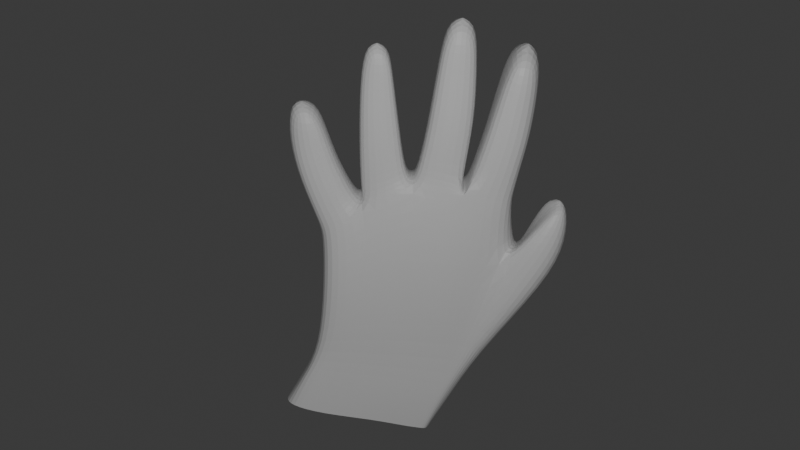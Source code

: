 # Source: hand.blend  (saved by Blender 4.0.36; exported with 4.5.12 LTS)
import bpy
from mathutils import Matrix  # noqa: F401  (used for matrix-valued properties, if any)

bpy.ops.wm.read_factory_settings(use_empty=True)
scene = bpy.context.scene
scene.name = 'Scene'

# ---- collections
col_collection = bpy.data.collections.new('Collection'); scene.collection.children.link(col_collection)

# ---- materials (node trees are filled in below, after node groups)
mat_material = bpy.data.materials.new('Material')
mat_material.alpha_threshold = 0.0
mat_material.use_transparent_shadow = False
mat_material.roughness = 0.5
mat_material.line_color = (0.0, 0.0, 0.0, 1.0)

# ---- material node trees
mat_material.use_nodes = True; mat_material.node_tree.nodes.clear()
_N = mat_material.node_tree.nodes; _L = mat_material.node_tree.links
n0 = _N.new('ShaderNodeOutputMaterial'); n0.name = 'Material Output'; n0.location = (300, 300)
n1 = _N.new('ShaderNodeBsdfPrincipled'); n1.name = 'Principled BSDF'; n1.location = (10, 300)
n1.inputs[3].default_value = 1.45
_L.new(n1.outputs[0], n0.inputs[0])
n0.is_active_output = True

# ---- world
world_world = bpy.data.worlds.new('World'); scene.world = world_world
world_world.use_nodes = True; world_world.node_tree.nodes.clear()
_N = world_world.node_tree.nodes; _L = world_world.node_tree.links
n0 = _N.new('ShaderNodeOutputWorld'); n0.name = 'World Output'; n0.location = (300, 300)
n1 = _N.new('ShaderNodeBackground'); n1.name = 'Background'; n1.location = (10, 300)
n1.inputs[0].default_value = (0.05088, 0.05088, 0.05088, 1.0)
_L.new(n1.outputs[0], n0.inputs[0])
n0.is_active_output = True
world_world.color = (0.05088, 0.05088, 0.05088)
world_world.use_sun_shadow = False
world_world.sun_shadow_jitter_overblur = 0.0

# ---- cameras
cam_camera = bpy.data.cameras.new('Camera')
cam_camera.clip_end = 100.0
cam_camera.ortho_scale = 7.314

# ---- lights
light_light = bpy.data.lights.new('Light', 'POINT')
light_light.transmission_factor = 0.0
light_light.use_soft_falloff = False
light_light.energy = 1000.0
light_light.shadow_soft_size = 0.1
light_light.shadow_maximum_resolution = 0.006
light_light.use_absolute_resolution = True

# ---- meshes
me_cube = bpy.data.meshes.new('Cube')
me_cube.from_pydata([(0.9637, -0.3715, 0.559), (1.064, -0.306, -0.8701), (0.9637, 0.05455, 0.5278), (1.058, 0.07566, -0.8343), (-1.002, -0.3948, 0.9255), (-0.5643, -0.3789, -0.9474), (-0.9775, 0.08551, 0.9005), (-0.5713, 0.07632, -0.9097), (0.6346, -0.3727, -0.8717), (0.09238, -0.3755, -0.9073), (-0.3357, -0.3772, -0.9426), (0.5871, 0.0373, 0.8955), (0.0298, 0.08581, 1.151), (-0.4837, 0.09731, 1.047), (-0.3427, 0.07807, -0.9049), (0.08534, 0.07979, -0.8698), (0.6275, 0.08251, -0.8342), (-0.4837, -0.4217, 1.072), (0.0298, -0.4149, 1.178), (0.5871, -0.4636, 0.9457), (0.9667, -0.336, -0.000612), (-0.9158, 0.0333, 0.2414), (0.9667, 0.1014, -0.00915), (-1.143, -0.4401, 0.1863), (-0.4871, -0.388, 0.3213), (0.02971, -0.404, 0.3824), (0.56, -0.4159, 0.2278), (0.56, 0.1045, 0.2141), (0.02971, 0.1172, 0.3733), (-0.4871, 0.1324, 0.319), (-0.6673, -0.3625, -0.9823), (-0.674, 0.07122, -0.9464), (-1.526, -0.2648, 0.007233), (-1.302, 0.2027, 0.06265), (-0.2489, -0.2425, -1.51), (-0.255, 0.1506, -1.478), (-0.06436, -0.24, -1.477), (0.9186, 0.1319, -1.275), (1.281, 0.1167, -1.201), (1.287, -0.2189, -1.232), (0.9246, -0.2498, -1.307), (0.3044, -0.2501, -1.393), (-0.07041, 0.1531, -1.445), (0.2983, 0.1429, -1.36), (-0.3207, -0.222, -1.548), (-0.3264, 0.1527, -1.517), (-1.142, 0.1586, 0.5224), (-1.207, -0.3495, 0.4844), (-1.559, 0.2225, 0.5458), (-1.623, -0.2798, 0.5134), (-1.634, 0.09878, 0.9069), (-1.495, 0.1234, 0.8998), (-1.403, -0.1502, 0.9833), (-1.541, -0.1747, 0.9908), (-0.506, 0.08612, 1.074), (-1.149, -0.3535, 1.752), (-1.149, 0.1396, 1.666), (-0.7388, 0.1421, 1.719), (-0.7388, -0.3493, 1.803), (-1.2, -0.325, 2.239), (-1.2, 0.167, 2.116), (-0.8469, 0.1736, 2.161), (-0.8469, -0.3185, 2.284), (-1.206, -0.2622, 2.668), (-1.206, 0.2195, 2.53), (-0.9601, 0.2258, 2.57), (-0.9601, -0.2558, 2.708), (-0.9969, -0.3775, 1.203), (-0.5719, -0.4114, 1.194), (-0.5719, 0.08527, 1.163), (-0.9986, 0.08412, 1.03), (-0.04203, 0.06095, 1.285), (-0.4789, 0.06688, 1.209), (-0.4789, -0.3569, 1.228), (-0.04203, -0.3529, 1.305), (0.5507, 0.009791, 1.058), (0.1192, 0.02349, 1.236), (0.1192, -0.3579, 1.263), (0.5507, -0.3704, 1.091), (0.9957, -0.3583, 0.6812), (0.9957, 0.01201, 0.6462), (0.6903, -0.0113, 0.9406), (0.6903, -0.4392, 0.9933), (-0.1531, 0.1256, 1.871), (-0.5893, 0.1298, 1.851), (-0.5893, -0.2846, 1.91), (-0.1531, -0.2771, 1.927), (-0.2351, 0.1317, 2.475), (-0.5875, 0.1335, 2.458), (-0.5875, -0.2023, 2.544), (-0.2351, -0.1962, 2.557), (-0.3066, 0.1871, 2.872), (-0.5758, 0.1841, 2.844), (-0.5758, -0.1355, 2.936), (-0.3066, -0.1299, 2.963), (0.5613, 0.05848, 1.604), (0.1693, 0.0376, 1.627), (0.1693, -0.2804, 1.673), (0.5613, -0.2586, 1.648), (0.5437, 0.06059, 2.267), (0.2385, 0.06117, 2.277), (0.2385, -0.1857, 2.341), (0.5437, -0.1865, 2.33), (0.4876, 0.1085, 2.633), (0.2672, 0.1049, 2.61), (0.2672, -0.1336, 2.679), (0.4876, -0.13, 2.701), (1.192, -0.3532, 1.221), (1.192, 0.01377, 1.155), (0.861, -0.3715, 1.385), (0.861, -0.006, 1.31), (1.282, -0.3208, 1.691), (1.282, 0.01228, 1.605), (0.9518, -0.3214, 1.691), (0.9518, 0.01167, 1.606), (1.262, -0.2728, 2.079), (1.262, 0.05222, 1.986), (1.05, -0.2752, 2.064), (1.05, 0.04982, 1.97), (-0.06623, -0.1992, -1.928), (-0.07224, 0.1909, -1.895), (0.1179, -0.1993, -1.899), (1.095, 0.1909, -1.687), (1.452, 0.1757, -1.576), (1.458, -0.1898, -1.607), (1.101, -0.1992, -1.719), (0.485, -0.2002, -1.81), (0.1119, 0.1908, -1.867), (0.479, 0.1898, -1.778), (-0.1383, -0.1854, -1.945), (-0.1439, 0.1801, -1.914), (-1.073, -0.377, 1.394), (-0.6542, 0.1128, 1.432), (-0.6542, -0.3798, 1.488), (-1.073, 0.1131, 1.34), (1.052, -0.1528, 0.4809), (-1.061, -0.1276, 0.8875), (1.128, -0.09936, -0.9857), (0.56, -0.1861, 0.9318), (0.03875, -0.1313, 1.201), (1.056, -0.1043, -0.09401), (-1.094, -0.1504, 0.2337), (-0.7367, -0.09156, -1.104), (-1.514, 0.04297, -0.03495), (1.337, -0.02744, -1.365), (-1.711, -0.002471, 0.4979), (-1.221, -0.07284, 0.4699), (-0.3923, -0.01533, -1.707), (-1.646, -0.04686, 0.9533), (-1.496, -0.02025, 0.9458), (-0.5095, -0.1219, 1.086), (-1.235, -0.1054, 1.737), (-0.7538, -0.09825, 1.797), (-1.286, -0.07477, 2.234), (-0.8719, -0.0672, 2.287), (-1.276, -0.01206, 2.689), (-1.008, -0.005119, 2.733), (-1.096, -0.1386, 1.027), (-0.5758, -0.1281, 1.184), (-0.01295, -0.1163, 1.304), (-0.5129, -0.1099, 1.217), (0.6171, -0.1593, 1.056), (0.1113, -0.1393, 1.261), (1.083, -0.1615, 0.6119), (0.6445, -0.1993, 0.9681), (-0.1305, -0.07357, 1.943), (-0.6304, -0.07674, 1.922), (-0.2225, -0.02518, 2.597), (-0.6262, -0.02737, 2.582), (-0.3137, 0.0411, 3.028), (-0.6025, 0.03755, 3.005), (0.6265, -0.09528, 1.65), (0.1665, -0.1131, 1.678), (0.6029, -0.0579, 2.364), (0.2449, -0.05702, 2.377), (0.5286, -0.0007952, 2.761), (0.2883, -0.00485, 2.735), (1.293, -0.1598, 1.176), (0.8242, -0.1813, 1.364), (1.389, -0.1536, 1.674), (0.9204, -0.1545, 1.674), (1.351, -0.1064, 2.088), (1.04, -0.1091, 2.071), (1.513, -0.009127, -1.601), (-0.1966, 0.006497, -1.934), (-1.155, -0.1153, 1.371), (-0.6636, -0.113, 1.481), (-0.4854, -0.4049, 0.6968), (-1.142, -0.008588, 2.784), (-0.4581, 0.03932, 3.016), (0.4085, -0.002823, 2.722), (1.235, -0.1078, 2.069), (-1.571, -0.03356, 0.9408)], [], [(29, 13, 6, 21), (141, 136, 4, 23), (14, 7, 35, 42), (140, 135, 2, 22), (26, 19, 0, 20), (24, 187, 17, 18, 25), (25, 18, 19, 26), (5, 10, 36, 34), (137, 3, 38, 144), (7, 31, 45, 35), (22, 2, 11, 27), (27, 11, 12, 28), (28, 12, 13, 29), (138, 11, 81, 164), (138, 19, 78, 161), (15, 28, 29, 14), (16, 27, 28, 15), (3, 22, 27, 16), (9, 25, 26, 8), (10, 24, 25, 9), (5, 23, 24, 10), (8, 26, 20, 1), (137, 140, 22, 3), (23, 32, 49, 47), (14, 29, 21, 7), (142, 143, 32, 30), (7, 21, 33, 31), (10, 9, 41, 36), (23, 5, 30, 32), (149, 52, 53, 148, 192), (143, 33, 48, 145), (33, 21, 46, 48), (141, 23, 47, 146), (48, 46, 51, 50), (3, 16, 37, 38), (142, 30, 44, 147), (30, 5, 34, 44), (8, 1, 39, 40), (15, 14, 42, 43), (9, 8, 40, 41), (16, 15, 43, 37), (145, 48, 50, 148), (146, 47, 52, 149), (47, 49, 53, 52), (133, 131, 55, 58), (18, 17, 73, 74), (58, 55, 59, 62), (134, 132, 57, 56), (186, 133, 58, 152), (185, 134, 56, 151), (154, 62, 66, 156), (56, 57, 61, 60), (152, 58, 62, 154), (151, 56, 60, 153), (156, 188, 155, 64, 65), (153, 60, 64, 155), (62, 59, 63, 66), (60, 61, 65, 64), (54, 150, 158, 69), (6, 13, 69, 70), (74, 73, 85, 86), (139, 18, 74, 159), (54, 13, 72), (13, 12, 71, 72), (150, 54, 72, 160), (161, 78, 98, 171), (12, 11, 75, 76), (19, 18, 77, 78), (139, 12, 76, 162), (81, 80, 108, 110), (135, 0, 79, 163), (0, 19, 82, 79), (11, 2, 80, 81), (86, 85, 89, 90), (160, 72, 84, 166), (159, 74, 86, 165), (72, 71, 83, 84), (88, 87, 91, 92), (167, 90, 94, 169), (166, 84, 88, 168), (165, 86, 90, 167), (84, 83, 87, 88), (169, 189, 170, 92, 91), (90, 89, 93, 94), (168, 88, 92, 170), (96, 95, 99, 100), (76, 75, 95, 96), (162, 76, 96, 172), (78, 77, 97, 98), (174, 100, 104, 176), (172, 96, 100, 174), (98, 97, 101, 102), (171, 98, 102, 173), (175, 190, 176, 104, 103), (102, 101, 105, 106), (173, 102, 106, 175), (100, 99, 103, 104), (177, 107, 111, 179), (163, 79, 107, 177), (164, 81, 110, 178), (79, 82, 109, 107), (180, 114, 118, 182), (178, 110, 114, 180), (107, 109, 113, 111), (110, 108, 112, 114), (181, 191, 182, 118, 116), (111, 113, 117, 115), (114, 112, 116, 118), (179, 111, 115, 181), (38, 37, 122, 123), (37, 43, 128, 122), (36, 41, 126, 121), (147, 44, 129, 184), (144, 38, 123, 183), (42, 35, 120, 127), (35, 45, 130, 120), (40, 39, 124, 125), (34, 36, 121, 119), (43, 42, 127, 128), (44, 34, 119, 129), (41, 40, 125, 126), (157, 70, 134, 185), (158, 68, 133, 186), (70, 69, 132, 134), (69, 158, 186, 132), (67, 157, 185, 131), (39, 144, 183, 124), (45, 147, 184, 130), (112, 179, 181, 116), (115, 117, 182, 191, 181), (109, 178, 180, 113), (113, 180, 182, 117), (82, 164, 178, 109), (80, 163, 177, 108), (108, 177, 179, 112), (99, 173, 175, 103), (106, 105, 176, 190, 175), (95, 171, 173, 99), (97, 172, 174, 101), (101, 174, 176, 105), (77, 162, 172, 97), (89, 168, 170, 93), (94, 93, 170, 189, 169), (83, 165, 167, 87), (85, 166, 168, 89), (87, 167, 169, 91), (71, 159, 165, 83), (73, 160, 166, 85), (2, 135, 163, 80), (18, 139, 162, 77), (75, 161, 171, 95), (12, 139, 159, 71), (136, 6, 70, 157), (4, 136, 157, 67), (59, 153, 155, 63), (66, 63, 155, 188, 156), (55, 151, 153, 59), (57, 152, 154, 61), (61, 154, 156, 65), (131, 185, 151, 55), (132, 186, 152, 57), (46, 146, 149, 51), (49, 145, 148, 53), (31, 142, 147, 45), (21, 141, 146, 46), (32, 143, 145, 49), (51, 149, 192, 148, 50), (31, 33, 143, 142), (1, 20, 140, 137), (11, 138, 161, 75), (19, 138, 164, 82), (1, 137, 144, 39), (20, 0, 135, 140), (21, 6, 136, 141), (187, 24, 23, 4, 17), (150, 17, 68, 158), (73, 17, 150, 160), (68, 17, 4, 67), (133, 68, 67, 131)])
_uv = me_cube.uv_layers.new(name='UVMap')
_uv.uv.foreach_set('vector', [0.5359, 0.9375, 0.625, 0.9375, 0.625, 1.0, 0.5359, 1.0, 0.5359, 0.125, 0.625, 0.125, 0.625, 0.25, 0.5359, 0.25, 0.375, 0.9375, 0.375, 1.0, 0.375, 1.0, 0.375, 0.9375, 0.5359, 0.625, 0.625, 0.625, 0.625, 0.75, 0.5359, 0.75, 0.5359, 0.4375, 0.625, 0.4375, 0.625, 0.5, 0.5359, 0.5, 0.5359, 0.3125, 0.5804, 0.3125, 0.625, 0.3125, 0.625, 0.375, 0.5359, 0.375, 0.5359, 0.375, 0.625, 0.375, 0.625, 0.4375, 0.5359, 0.4375, 0.375, 0.25, 0.375, 0.3125, 0.375, 0.3125, 0.375, 0.25, 0.375, 0.625, 0.375, 0.75, 0.375, 0.75, 0.375, 0.625, 0.375, 1.0, 0.375, 1.0, 0.375, 1.0, 0.375, 1.0, 0.5359, 0.75, 0.625, 0.75, 0.625, 0.8125, 0.5359, 0.8125, 0.5359, 0.8125, 0.625, 0.8125, 0.625, 0.875, 0.5359, 0.875, 0.5359, 0.875, 0.625, 0.875, 0.625, 0.9375, 0.5359, 0.9375, 0.6875, 0.625, 0.6875, 0.75, 0.6875, 0.75, 0.6875, 0.625, 0.6875, 0.625, 0.6875, 0.5, 0.6875, 0.5, 0.6875, 0.625, 0.375, 0.875, 0.5359, 0.875, 0.5359, 0.9375, 0.375, 0.9375, 0.375, 0.8125, 0.5359, 0.8125, 0.5359, 0.875, 0.375, 0.875, 0.375, 0.75, 0.5359, 0.75, 0.5359, 0.8125, 0.375, 0.8125, 0.375, 0.375, 0.5359, 0.375, 0.5359, 0.4375, 0.375, 0.4375, 0.375, 0.3125, 0.5359, 0.3125, 0.5359, 0.375, 0.375, 0.375, 0.375, 0.25, 0.5359, 0.25, 0.5359, 0.3125, 0.375, 0.3125, 0.375, 0.4375, 0.5359, 0.4375, 0.5359, 0.5, 0.375, 0.5, 0.375, 0.625, 0.5359, 0.625, 0.5359, 0.75, 0.375, 0.75, 0.5359, 0.25, 0.5359, 0.25, 0.5359, 0.25, 0.5359, 0.25, 0.375, 0.9375, 0.5359, 0.9375, 0.5359, 1.0, 0.375, 1.0, 0.375, 0.125, 0.5359, 0.125, 0.5359, 0.25, 0.375, 0.25, 0.375, 1.0, 0.5359, 1.0, 0.5359, 1.0, 0.375, 1.0, 0.375, 0.3125, 0.375, 0.375, 0.375, 0.375, 0.375, 0.3125, 0.5359, 0.25, 0.375, 0.25, 0.375, 0.25, 0.5359, 0.25, 0.5359, 0.125, 0.5359, 0.25, 0.5359, 0.25, 0.5359, 0.125, 0.5359, 0.125, 0.5359, 0.125, 0.5359, 0.0, 0.5359, 0.0, 0.5359, 0.125, 0.5359, 1.0, 0.5359, 1.0, 0.5359, 1.0, 0.5359, 1.0, 0.5359, 0.125, 0.5359, 0.25, 0.5359, 0.25, 0.5359, 0.125, 0.5359, 1.0, 0.5359, 1.0, 0.5359, 1.0, 0.5359, 1.0, 0.375, 0.75, 0.375, 0.8125, 0.375, 0.8125, 0.375, 0.75, 0.375, 0.125, 0.375, 0.25, 0.375, 0.25, 0.375, 0.125, 0.375, 0.25, 0.375, 0.25, 0.375, 0.25, 0.375, 0.25, 0.375, 0.4375, 0.375, 0.5, 0.375, 0.5, 0.375, 0.4375, 0.375, 0.875, 0.375, 0.9375, 0.375, 0.9375, 0.375, 0.875, 0.375, 0.375, 0.375, 0.4375, 0.375, 0.4375, 0.375, 0.375, 0.375, 0.8125, 0.375, 0.875, 0.375, 0.875, 0.375, 0.8125, 0.5359, 0.125, 0.5359, 0.0, 0.5359, 0.0, 0.5359, 0.125, 0.5359, 0.125, 0.5359, 0.25, 0.5359, 0.25, 0.5359, 0.125, 0.5359, 0.25, 0.5359, 0.25, 0.5359, 0.25, 0.5359, 0.25, 0.625, 0.3125, 0.625, 0.25, 0.625, 0.25, 0.625, 0.3125, 0.625, 0.375, 0.625, 0.3125, 0.625, 0.3125, 0.625, 0.375, 0.625, 0.3125, 0.625, 0.25, 0.625, 0.25, 0.625, 0.3125, 0.625, 1.0, 0.625, 0.9375, 0.625, 0.9375, 0.625, 1.0, 0.8125, 0.625, 0.8125, 0.5, 0.8125, 0.5, 0.8125, 0.625, 0.625, 0.125, 0.625, 0.0, 0.625, 0.0, 0.625, 0.125, 0.8125, 0.625, 0.8125, 0.5, 0.8125, 0.5, 0.8125, 0.625, 0.625, 1.0, 0.625, 0.9375, 0.625, 0.9375, 0.625, 1.0, 0.8125, 0.625, 0.8125, 0.5, 0.8125, 0.5, 0.8125, 0.625, 0.625, 0.125, 0.625, 0.0, 0.625, 0.0, 0.625, 0.125, 0.8125, 0.625, 0.8438, 0.625, 0.875, 0.625, 0.875, 0.75, 0.8125, 0.75, 0.625, 0.125, 0.625, 0.0, 0.625, 0.0, 0.625, 0.125, 0.625, 0.3125, 0.625, 0.25, 0.625, 0.25, 0.625, 0.3125, 0.625, 1.0, 0.625, 0.9375, 0.625, 0.9375, 0.625, 1.0, 0.8125, 0.75, 0.8125, 0.625, 0.8125, 0.625, 0.8125, 0.75, 0.625, 0.0, 0.625, 0.9375, 0.625, 0.9375, 0.625, 0.0, 0.625, 0.375, 0.625, 0.3125, 0.625, 0.3125, 0.625, 0.375, 0.75, 0.625, 0.75, 0.5, 0.75, 0.5, 0.75, 0.625, 0.625, 0.9375, 0.625, 0.9375, 0.625, 0.9375, 0.625, 0.9375, 0.625, 0.875, 0.625, 0.875, 0.625, 0.9375, 0.8125, 0.625, 0.8125, 0.75, 0.8125, 0.75, 0.8125, 0.625, 0.6875, 0.625, 0.6875, 0.5, 0.6875, 0.5, 0.6875, 0.625, 0.625, 0.875, 0.625, 0.8125, 0.625, 0.8125, 0.625, 0.875, 0.625, 0.4375, 0.625, 0.375, 0.625, 0.375, 0.625, 0.4375, 0.75, 0.625, 0.75, 0.75, 0.75, 0.75, 0.75, 0.625, 0.625, 0.8125, 0.625, 0.75, 0.625, 0.75, 0.625, 0.8125, 0.625, 0.625, 0.625, 0.5, 0.625, 0.5, 0.625, 0.625, 0.625, 0.5, 0.625, 0.4375, 0.625, 0.4375, 0.625, 0.5, 0.625, 0.8125, 0.625, 0.75, 0.625, 0.75, 0.625, 0.8125, 0.625, 0.375, 0.625, 0.3125, 0.625, 0.3125, 0.625, 0.375, 0.8125, 0.625, 0.8125, 0.75, 0.8125, 0.75, 0.8125, 0.625, 0.75, 0.625, 0.75, 0.5, 0.75, 0.5, 0.75, 0.625, 0.625, 0.9375, 0.625, 0.875, 0.625, 0.875, 0.625, 0.9375, 0.625, 0.9375, 0.625, 0.875, 0.625, 0.875, 0.625, 0.9375, 0.75, 0.625, 0.75, 0.5, 0.75, 0.5, 0.75, 0.625, 0.8125, 0.625, 0.8125, 0.75, 0.8125, 0.75, 0.8125, 0.625, 0.75, 0.625, 0.75, 0.5, 0.75, 0.5, 0.75, 0.625, 0.625, 0.9375, 0.625, 0.875, 0.625, 0.875, 0.625, 0.9375, 0.75, 0.625, 0.7812, 0.625, 0.8125, 0.625, 0.8125, 0.75, 0.75, 0.75, 0.625, 0.375, 0.625, 0.3125, 0.625, 0.3125, 0.625, 0.375, 0.8125, 0.625, 0.8125, 0.75, 0.8125, 0.75, 0.8125, 0.625, 0.625, 0.875, 0.625, 0.8125, 0.625, 0.8125, 0.625, 0.875, 0.625, 0.875, 0.625, 0.8125, 0.625, 0.8125, 0.625, 0.875, 0.75, 0.625, 0.75, 0.75, 0.75, 0.75, 0.75, 0.625, 0.625, 0.4375, 0.625, 0.375, 0.625, 0.375, 0.625, 0.4375, 0.75, 0.625, 0.75, 0.75, 0.75, 0.75, 0.75, 0.625, 0.75, 0.625, 0.75, 0.75, 0.75, 0.75, 0.75, 0.625, 0.625, 0.4375, 0.625, 0.375, 0.625, 0.375, 0.625, 0.4375, 0.6875, 0.625, 0.6875, 0.5, 0.6875, 0.5, 0.6875, 0.625, 0.6875, 0.625, 0.7188, 0.625, 0.75, 0.625, 0.75, 0.75, 0.6875, 0.75, 0.625, 0.4375, 0.625, 0.375, 0.625, 0.375, 0.625, 0.4375, 0.6875, 0.625, 0.6875, 0.5, 0.6875, 0.5, 0.6875, 0.625, 0.625, 0.875, 0.625, 0.8125, 0.625, 0.8125, 0.625, 0.875, 0.625, 0.625, 0.625, 0.5, 0.625, 0.5, 0.625, 0.625, 0.625, 0.625, 0.625, 0.5, 0.625, 0.5, 0.625, 0.625, 0.6875, 0.625, 0.6875, 0.75, 0.6875, 0.75, 0.6875, 0.625, 0.625, 0.5, 0.625, 0.4375, 0.625, 0.4375, 0.625, 0.5, 0.6875, 0.625, 0.6875, 0.75, 0.6875, 0.75, 0.6875, 0.625, 0.6875, 0.625, 0.6875, 0.75, 0.6875, 0.75, 0.6875, 0.625, 0.625, 0.5, 0.625, 0.4375, 0.625, 0.4375, 0.625, 0.5, 0.625, 0.8125, 0.625, 0.75, 0.625, 0.75, 0.625, 0.8125, 0.625, 0.625, 0.6562, 0.625, 0.6875, 0.625, 0.6875, 0.75, 0.625, 0.75, 0.625, 0.5, 0.625, 0.4375, 0.625, 0.4375, 0.625, 0.5, 0.625, 0.8125, 0.625, 0.75, 0.625, 0.75, 0.625, 0.8125, 0.625, 0.625, 0.625, 0.5, 0.625, 0.5, 0.625, 0.625, 0.375, 0.75, 0.375, 0.8125, 0.375, 0.8125, 0.375, 0.75, 0.375, 0.8125, 0.375, 0.875, 0.375, 0.875, 0.375, 0.8125, 0.375, 0.3125, 0.375, 0.375, 0.375, 0.375, 0.375, 0.3125, 0.375, 0.125, 0.375, 0.25, 0.375, 0.25, 0.375, 0.125, 0.375, 0.625, 0.375, 0.75, 0.375, 0.75, 0.375, 0.625, 0.375, 0.9375, 0.375, 1.0, 0.375, 1.0, 0.375, 0.9375, 0.375, 1.0, 0.375, 1.0, 0.375, 1.0, 0.375, 1.0, 0.375, 0.4375, 0.375, 0.5, 0.375, 0.5, 0.375, 0.4375, 0.375, 0.25, 0.375, 0.3125, 0.375, 0.3125, 0.375, 0.25, 0.375, 0.875, 0.375, 0.9375, 0.375, 0.9375, 0.375, 0.875, 0.375, 0.25, 0.375, 0.25, 0.375, 0.25, 0.375, 0.25, 0.375, 0.375, 0.375, 0.4375, 0.375, 0.4375, 0.375, 0.375, 0.625, 0.125, 0.625, 0.0, 0.625, 0.0, 0.625, 0.125, 0.8125, 0.625, 0.8125, 0.5, 0.8125, 0.5, 0.8125, 0.625, 0.625, 1.0, 0.625, 0.9375, 0.625, 0.9375, 0.625, 1.0, 0.8125, 0.75, 0.8125, 0.625, 0.8125, 0.625, 0.8125, 0.75, 0.625, 0.25, 0.625, 0.125, 0.625, 0.125, 0.625, 0.25, 0.375, 0.5, 0.375, 0.625, 0.375, 0.625, 0.375, 0.5, 0.375, 0.0, 0.375, 0.125, 0.375, 0.125, 0.375, 0.0, 0.625, 0.75, 0.625, 0.625, 0.625, 0.625, 0.625, 0.75, 0.625, 0.5, 0.6875, 0.5, 0.6875, 0.625, 0.6562, 0.625, 0.625, 0.625, 0.6875, 0.5, 0.6875, 0.625, 0.6875, 0.625, 0.6875, 0.5, 0.6875, 0.5, 0.6875, 0.625, 0.6875, 0.625, 0.6875, 0.5, 0.6875, 0.5, 0.6875, 0.625, 0.6875, 0.625, 0.6875, 0.5, 0.625, 0.75, 0.625, 0.625, 0.625, 0.625, 0.625, 0.75, 0.625, 0.75, 0.625, 0.625, 0.625, 0.625, 0.625, 0.75, 0.6875, 0.75, 0.6875, 0.625, 0.6875, 0.625, 0.6875, 0.75, 0.6875, 0.5, 0.75, 0.5, 0.75, 0.625, 0.7188, 0.625, 0.6875, 0.625, 0.6875, 0.75, 0.6875, 0.625, 0.6875, 0.625, 0.6875, 0.75, 0.75, 0.5, 0.75, 0.625, 0.75, 0.625, 0.75, 0.5, 0.75, 0.5, 0.75, 0.625, 0.75, 0.625, 0.75, 0.5, 0.75, 0.5, 0.75, 0.625, 0.75, 0.625, 0.75, 0.5, 0.8125, 0.5, 0.8125, 0.625, 0.8125, 0.625, 0.8125, 0.5, 0.75, 0.5, 0.8125, 0.5, 0.8125, 0.625, 0.7812, 0.625, 0.75, 0.625, 0.75, 0.75, 0.75, 0.625, 0.75, 0.625, 0.75, 0.75, 0.8125, 0.5, 0.8125, 0.625, 0.8125, 0.625, 0.8125, 0.5, 0.75, 0.75, 0.75, 0.625, 0.75, 0.625, 0.75, 0.75, 0.75, 0.75, 0.75, 0.625, 0.75, 0.625, 0.75, 0.75, 0.8125, 0.5, 0.8125, 0.625, 0.8125, 0.625, 0.8125, 0.5, 0.625, 0.75, 0.625, 0.625, 0.625, 0.625, 0.625, 0.75, 0.75, 0.5, 0.75, 0.625, 0.75, 0.625, 0.75, 0.5, 0.6875, 0.75, 0.6875, 0.625, 0.6875, 0.625, 0.6875, 0.75, 0.75, 0.75, 0.75, 0.625, 0.75, 0.625, 0.75, 0.75, 0.625, 0.125, 0.625, 0.0, 0.625, 0.0, 0.625, 0.125, 0.625, 0.25, 0.625, 0.125, 0.625, 0.125, 0.625, 0.25, 0.625, 0.25, 0.625, 0.125, 0.625, 0.125, 0.625, 0.25, 0.8125, 0.5, 0.875, 0.5, 0.875, 0.625, 0.8438, 0.625, 0.8125, 0.625, 0.625, 0.25, 0.625, 0.125, 0.625, 0.125, 0.625, 0.25, 0.8125, 0.75, 0.8125, 0.625, 0.8125, 0.625, 0.8125, 0.75, 0.8125, 0.75, 0.8125, 0.625, 0.8125, 0.625, 0.8125, 0.75, 0.625, 0.25, 0.625, 0.125, 0.625, 0.125, 0.625, 0.25, 0.8125, 0.75, 0.8125, 0.625, 0.8125, 0.625, 0.8125, 0.75, 0.5359, 0.0, 0.5359, 0.125, 0.5359, 0.125, 0.5359, 0.0, 0.5359, 0.25, 0.5359, 0.125, 0.5359, 0.125, 0.5359, 0.25, 0.375, 0.0, 0.375, 0.125, 0.375, 0.125, 0.375, 0.0, 0.5359, 0.0, 0.5359, 0.125, 0.5359, 0.125, 0.5359, 0.0, 0.5359, 0.25, 0.5359, 0.125, 0.5359, 0.125, 0.5359, 0.25, 0.5359, 0.0, 0.5359, 0.125, 0.5359, 0.125, 0.5359, 0.125, 0.5359, 0.0, 0.375, 0.0, 0.5359, 0.0, 0.5359, 0.125, 0.375, 0.125, 0.375, 0.5, 0.5359, 0.5, 0.5359, 0.625, 0.375, 0.625, 0.6875, 0.75, 0.6875, 0.625, 0.6875, 0.625, 0.6875, 0.75, 0.6875, 0.5, 0.6875, 0.625, 0.6875, 0.625, 0.6875, 0.5, 0.375, 0.5, 0.375, 0.625, 0.375, 0.625, 0.375, 0.5, 0.5359, 0.5, 0.625, 0.5, 0.625, 0.625, 0.5359, 0.625, 0.5359, 0.0, 0.625, 0.0, 0.625, 0.125, 0.5359, 0.125, 0.5804, 0.3125, 0.5359, 0.3125, 0.5359, 0.25, 0.0, 0.0, 0.0, 0.0, 0.8125, 0.625, 0.0, 0.0, 0.8125, 0.5, 0.8125, 0.625, 0.8125, 0.5, 0.0, 0.0, 0.8125, 0.625, 0.8125, 0.625, 0.8125, 0.5, 0.0, 0.0, 0.0, 0.0, 0.0, 0.0, 0.625, 0.3125, 0.8125, 0.5, 0.625, 0.25, 0.625, 0.25])
_ca = me_cube.color_attributes.new('Attribute', 'BYTE_COLOR', 'CORNER')
_ca.data.foreach_set('color', [1.0, 1.0, 1.0, 1.0, 1.0, 1.0, 1.0, 1.0, 1.0, 1.0, 1.0, 1.0, 1.0, 1.0, 1.0, 1.0, 1.0, 1.0, 1.0, 1.0, 1.0, 1.0, 1.0, 1.0, 1.0, 1.0, 1.0, 1.0, 1.0, 1.0, 1.0, 1.0, 1.0, 1.0, 1.0, 1.0, 1.0, 1.0, 1.0, 1.0, 1.0, 1.0, 1.0, 1.0, 1.0, 1.0, 1.0, 1.0, 1.0, 1.0, 1.0, 1.0, 1.0, 1.0, 1.0, 1.0, 1.0, 1.0, 1.0, 1.0, 1.0, 1.0, 1.0, 1.0, 1.0, 1.0, 1.0, 1.0, 1.0, 1.0, 1.0, 1.0, 1.0, 1.0, 1.0, 1.0, 1.0, 1.0, 1.0, 1.0, 1.0, 1.0, 1.0, 1.0, 1.0, 1.0, 1.0, 1.0, 1.0, 1.0, 1.0, 1.0, 1.0, 1.0, 1.0, 1.0, 1.0, 1.0, 1.0, 1.0, 1.0, 1.0, 1.0, 1.0, 1.0, 1.0, 1.0, 1.0, 1.0, 1.0, 1.0, 1.0, 1.0, 1.0, 1.0, 1.0, 1.0, 1.0, 1.0, 1.0, 1.0, 1.0, 1.0, 1.0, 1.0, 1.0, 1.0, 1.0, 1.0, 1.0, 1.0, 1.0, 1.0, 1.0, 1.0, 1.0, 1.0, 1.0, 1.0, 1.0, 1.0, 1.0, 1.0, 1.0, 1.0, 1.0, 1.0, 1.0, 1.0, 1.0, 1.0, 1.0, 1.0, 1.0, 1.0, 1.0, 1.0, 1.0, 1.0, 1.0, 1.0, 1.0, 1.0, 1.0, 1.0, 1.0, 1.0, 1.0, 1.0, 1.0, 1.0, 1.0, 1.0, 1.0, 1.0, 1.0, 1.0, 1.0, 1.0, 1.0, 1.0, 1.0, 1.0, 1.0, 1.0, 1.0, 1.0, 1.0, 1.0, 1.0, 1.0, 1.0, 1.0, 1.0, 1.0, 1.0, 1.0, 1.0, 1.0, 1.0, 1.0, 1.0, 1.0, 1.0, 1.0, 1.0, 1.0, 1.0, 1.0, 1.0, 1.0, 1.0, 1.0, 1.0, 1.0, 1.0, 1.0, 1.0, 1.0, 1.0, 1.0, 1.0, 1.0, 1.0, 1.0, 1.0, 1.0, 1.0, 1.0, 1.0, 1.0, 1.0, 1.0, 1.0, 1.0, 1.0, 1.0, 1.0, 1.0, 1.0, 1.0, 1.0, 1.0, 1.0, 1.0, 1.0, 1.0, 1.0, 1.0, 1.0, 1.0, 1.0, 1.0, 1.0, 1.0, 1.0, 1.0, 1.0, 1.0, 1.0, 1.0, 1.0, 1.0, 1.0, 1.0, 1.0, 1.0, 1.0, 1.0, 1.0, 1.0, 1.0, 1.0, 1.0, 1.0, 1.0, 1.0, 1.0, 1.0, 1.0, 1.0, 1.0, 1.0, 1.0, 1.0, 1.0, 1.0, 1.0, 1.0, 1.0, 1.0, 1.0, 1.0, 1.0, 1.0, 1.0, 1.0, 1.0, 1.0, 1.0, 1.0, 1.0, 1.0, 1.0, 1.0, 1.0, 1.0, 1.0, 1.0, 1.0, 1.0, 1.0, 1.0, 1.0, 1.0, 1.0, 1.0, 1.0, 1.0, 1.0, 1.0, 1.0, 1.0, 1.0, 1.0, 1.0, 1.0, 1.0, 1.0, 1.0, 1.0, 1.0, 1.0, 1.0, 1.0, 1.0, 1.0, 1.0, 1.0, 1.0, 1.0, 1.0, 1.0, 1.0, 1.0, 1.0, 1.0, 1.0, 1.0, 1.0, 1.0, 1.0, 1.0, 1.0, 1.0, 1.0, 1.0, 1.0, 1.0, 1.0, 1.0, 1.0, 1.0, 1.0, 1.0, 1.0, 1.0, 1.0, 1.0, 1.0, 1.0, 1.0, 1.0, 1.0, 1.0, 1.0, 1.0, 1.0, 1.0, 1.0, 1.0, 1.0, 1.0, 1.0, 1.0, 1.0, 1.0, 1.0, 1.0, 1.0, 1.0, 1.0, 1.0, 1.0, 1.0, 1.0, 1.0, 1.0, 1.0, 1.0, 1.0, 1.0, 1.0, 1.0, 1.0, 1.0, 1.0, 1.0, 1.0, 1.0, 1.0, 1.0, 1.0, 1.0, 1.0, 1.0, 1.0, 1.0, 1.0, 1.0, 1.0, 1.0, 1.0, 1.0, 1.0, 1.0, 1.0, 1.0, 1.0, 1.0, 1.0, 1.0, 1.0, 1.0, 1.0, 1.0, 1.0, 1.0, 1.0, 1.0, 1.0, 1.0, 1.0, 1.0, 1.0, 1.0, 1.0, 1.0, 1.0, 1.0, 1.0, 1.0, 1.0, 1.0, 1.0, 1.0, 1.0, 1.0, 1.0, 1.0, 1.0, 1.0, 1.0, 1.0, 1.0, 1.0, 1.0, 1.0, 1.0, 1.0, 1.0, 1.0, 1.0, 1.0, 1.0, 1.0, 1.0, 1.0, 1.0, 1.0, 1.0, 1.0, 1.0, 1.0, 1.0, 1.0, 1.0, 1.0, 1.0, 1.0, 1.0, 1.0, 1.0, 1.0, 1.0, 1.0, 1.0, 1.0, 1.0, 1.0, 1.0, 1.0, 1.0, 1.0, 1.0, 1.0, 1.0, 1.0, 1.0, 1.0, 1.0, 1.0, 1.0, 1.0, 1.0, 1.0, 1.0, 1.0, 1.0, 1.0, 1.0, 1.0, 1.0, 1.0, 1.0, 1.0, 1.0, 1.0, 1.0, 1.0, 1.0, 1.0, 1.0, 1.0, 1.0, 1.0, 1.0, 1.0, 1.0, 1.0, 1.0, 1.0, 1.0, 1.0, 1.0, 1.0, 1.0, 1.0, 1.0, 1.0, 1.0, 1.0, 1.0, 1.0, 1.0, 1.0, 1.0, 1.0, 1.0, 1.0, 1.0, 1.0, 1.0, 1.0, 1.0, 1.0, 1.0, 1.0, 1.0, 1.0, 1.0, 1.0, 1.0, 1.0, 1.0, 1.0, 1.0, 1.0, 1.0, 1.0, 1.0, 1.0, 1.0, 1.0, 1.0, 1.0, 1.0, 1.0, 1.0, 1.0, 1.0, 1.0, 1.0, 1.0, 1.0, 1.0, 1.0, 1.0, 1.0, 1.0, 1.0, 1.0, 1.0, 1.0, 1.0, 1.0, 1.0, 1.0, 1.0, 1.0, 1.0, 1.0, 1.0, 1.0, 1.0, 1.0, 1.0, 1.0, 1.0, 1.0, 1.0, 1.0, 1.0, 1.0, 1.0, 1.0, 1.0, 1.0, 1.0, 1.0, 1.0, 1.0, 1.0, 1.0, 1.0, 1.0, 1.0, 1.0, 1.0, 1.0, 1.0, 1.0, 1.0, 1.0, 1.0, 1.0, 1.0, 1.0, 1.0, 1.0, 1.0, 1.0, 1.0, 1.0, 1.0, 1.0, 1.0, 1.0, 1.0, 1.0, 1.0, 1.0, 1.0, 1.0, 1.0, 1.0, 1.0, 1.0, 1.0, 1.0, 1.0, 1.0, 1.0, 1.0, 1.0, 1.0, 1.0, 1.0, 1.0, 1.0, 1.0, 1.0, 1.0, 1.0, 1.0, 1.0, 1.0, 1.0, 1.0, 1.0, 1.0, 1.0, 1.0, 1.0, 1.0, 1.0, 1.0, 1.0, 1.0, 1.0, 1.0, 1.0, 1.0, 1.0, 1.0, 1.0, 1.0, 1.0, 1.0, 1.0, 1.0, 1.0, 1.0, 1.0, 1.0, 1.0, 1.0, 1.0, 1.0, 1.0, 1.0, 1.0, 1.0, 1.0, 1.0, 1.0, 1.0, 1.0, 1.0, 1.0, 1.0, 1.0, 1.0, 1.0, 1.0, 1.0, 1.0, 1.0, 1.0, 1.0, 1.0, 1.0, 1.0, 1.0, 1.0, 1.0, 1.0, 1.0, 1.0, 1.0, 1.0, 1.0, 1.0, 1.0, 1.0, 1.0, 1.0, 1.0, 1.0, 1.0, 1.0, 1.0, 1.0, 1.0, 1.0, 1.0, 1.0, 1.0, 1.0, 1.0, 1.0, 1.0, 1.0, 1.0, 1.0, 1.0, 1.0, 1.0, 1.0, 1.0, 1.0, 1.0, 1.0, 1.0, 1.0, 1.0, 1.0, 1.0, 1.0, 1.0, 1.0, 1.0, 1.0, 1.0, 1.0, 1.0, 1.0, 1.0, 1.0, 1.0, 1.0, 1.0, 1.0, 1.0, 1.0, 1.0, 1.0, 1.0, 1.0, 1.0, 1.0, 1.0, 1.0, 1.0, 1.0, 1.0, 1.0, 1.0, 1.0, 1.0, 1.0, 1.0, 1.0, 1.0, 1.0, 1.0, 1.0, 1.0, 1.0, 1.0, 1.0, 1.0, 1.0, 1.0, 1.0, 1.0, 1.0, 1.0, 1.0, 1.0, 1.0, 1.0, 1.0, 1.0, 1.0, 1.0, 1.0, 1.0, 1.0, 1.0, 1.0, 1.0, 1.0, 1.0, 1.0, 1.0, 1.0, 1.0, 1.0, 1.0, 1.0, 1.0, 1.0, 1.0, 1.0, 1.0, 1.0, 1.0, 1.0, 1.0, 1.0, 1.0, 1.0, 1.0, 1.0, 1.0, 1.0, 1.0, 1.0, 1.0, 1.0, 1.0, 1.0, 1.0, 1.0, 1.0, 1.0, 1.0, 1.0, 1.0, 1.0, 1.0, 1.0, 1.0, 1.0, 1.0, 1.0, 1.0, 1.0, 1.0, 1.0, 1.0, 1.0, 1.0, 1.0, 1.0, 1.0, 1.0, 1.0, 1.0, 1.0, 1.0, 1.0, 1.0, 1.0, 1.0, 1.0, 1.0, 1.0, 1.0, 1.0, 1.0, 1.0, 1.0, 1.0, 1.0, 1.0, 1.0, 1.0, 1.0, 1.0, 1.0, 1.0, 1.0, 1.0, 1.0, 1.0, 1.0, 1.0, 1.0, 1.0, 1.0, 1.0, 1.0, 1.0, 1.0, 1.0, 1.0, 1.0, 1.0, 1.0, 1.0, 1.0, 1.0, 1.0, 1.0, 1.0, 1.0, 1.0, 1.0, 1.0, 1.0, 1.0, 1.0, 1.0, 1.0, 1.0, 1.0, 1.0, 1.0, 1.0, 1.0, 1.0, 1.0, 1.0, 1.0, 1.0, 1.0, 1.0, 1.0, 1.0, 1.0, 1.0, 1.0, 1.0, 1.0, 1.0, 1.0, 1.0, 1.0, 1.0, 1.0, 1.0, 1.0, 1.0, 1.0, 1.0, 1.0, 1.0, 1.0, 1.0, 1.0, 1.0, 1.0, 1.0, 1.0, 1.0, 1.0, 1.0, 1.0, 1.0, 1.0, 1.0, 1.0, 1.0, 1.0, 1.0, 1.0, 1.0, 1.0, 1.0, 1.0, 1.0, 1.0, 1.0, 1.0, 1.0, 1.0, 1.0, 1.0, 1.0, 1.0, 1.0, 1.0, 1.0, 1.0, 1.0, 1.0, 1.0, 1.0, 1.0, 1.0, 1.0, 1.0, 1.0, 1.0, 1.0, 1.0, 1.0, 1.0, 1.0, 1.0, 1.0, 1.0, 1.0, 1.0, 1.0, 1.0, 1.0, 1.0, 1.0, 1.0, 1.0, 1.0, 1.0, 1.0, 1.0, 1.0, 1.0, 1.0, 1.0, 1.0, 1.0, 1.0, 1.0, 1.0, 1.0, 1.0, 1.0, 1.0, 1.0, 1.0, 1.0, 1.0, 1.0, 1.0, 1.0, 1.0, 1.0, 1.0, 1.0, 1.0, 1.0, 1.0, 1.0, 1.0, 1.0, 1.0, 1.0, 1.0, 1.0, 1.0, 1.0, 1.0, 1.0, 1.0, 1.0, 1.0, 1.0, 1.0, 1.0, 1.0, 1.0, 1.0, 1.0, 1.0, 1.0, 1.0, 1.0, 1.0, 1.0, 1.0, 1.0, 1.0, 1.0, 1.0, 1.0, 1.0, 1.0, 1.0, 1.0, 1.0, 1.0, 1.0, 1.0, 1.0, 1.0, 1.0, 1.0, 1.0, 1.0, 1.0, 1.0, 1.0, 1.0, 1.0, 1.0, 1.0, 1.0, 1.0, 1.0, 1.0, 1.0, 1.0, 1.0, 1.0, 1.0, 1.0, 1.0, 1.0, 1.0, 1.0, 1.0, 1.0, 1.0, 1.0, 1.0, 1.0, 1.0, 1.0, 1.0, 1.0, 1.0, 1.0, 1.0, 1.0, 1.0, 1.0, 1.0, 1.0, 1.0, 1.0, 1.0, 1.0, 1.0, 1.0, 1.0, 1.0, 1.0, 1.0, 1.0, 1.0, 1.0, 1.0, 1.0, 1.0, 1.0, 1.0, 1.0, 1.0, 1.0, 1.0, 1.0, 1.0, 1.0, 1.0, 1.0, 1.0, 1.0, 1.0, 1.0, 1.0, 1.0, 1.0, 1.0, 1.0, 1.0, 1.0, 1.0, 1.0, 1.0, 1.0, 1.0, 1.0, 1.0, 1.0, 1.0, 1.0, 1.0, 1.0, 1.0, 1.0, 1.0, 1.0, 1.0, 1.0, 1.0, 1.0, 1.0, 1.0, 1.0, 1.0, 1.0, 1.0, 1.0, 1.0, 1.0, 1.0, 1.0, 1.0, 1.0, 1.0, 1.0, 1.0, 1.0, 1.0, 1.0, 1.0, 1.0, 1.0, 1.0, 1.0, 1.0, 1.0, 1.0, 1.0, 1.0, 1.0, 1.0, 1.0, 1.0, 1.0, 1.0, 1.0, 1.0, 1.0, 1.0, 1.0, 1.0, 1.0, 1.0, 1.0, 1.0, 1.0, 1.0, 1.0, 1.0, 1.0, 1.0, 1.0, 1.0, 1.0, 1.0, 1.0, 1.0, 1.0, 1.0, 1.0, 1.0, 1.0, 1.0, 1.0, 1.0, 1.0, 1.0, 1.0, 1.0, 1.0, 1.0, 1.0, 1.0, 1.0, 1.0, 1.0, 1.0, 1.0, 1.0, 1.0, 1.0, 1.0, 1.0, 1.0, 1.0, 1.0, 1.0, 1.0, 1.0, 1.0, 1.0, 1.0, 1.0, 1.0, 1.0, 1.0, 1.0, 1.0, 1.0, 1.0, 1.0, 1.0, 1.0, 1.0, 1.0, 1.0, 1.0, 1.0, 1.0, 1.0, 1.0, 1.0, 1.0, 1.0, 1.0, 1.0, 1.0, 1.0, 1.0, 1.0, 1.0, 1.0, 1.0, 1.0, 1.0, 1.0, 1.0, 1.0, 1.0, 1.0, 1.0, 1.0, 1.0, 1.0, 1.0, 1.0, 1.0, 1.0, 1.0, 1.0, 1.0, 1.0, 1.0, 1.0, 1.0, 1.0, 1.0, 1.0, 1.0, 1.0, 1.0, 1.0, 1.0, 1.0, 1.0, 1.0, 1.0, 1.0, 1.0, 1.0, 1.0, 1.0, 1.0, 1.0, 1.0, 1.0, 1.0, 1.0, 1.0, 1.0, 1.0, 1.0, 1.0, 1.0, 1.0, 1.0, 1.0, 1.0, 1.0, 1.0, 1.0, 1.0, 1.0, 1.0, 1.0, 1.0, 1.0, 1.0, 1.0, 1.0, 1.0, 1.0, 1.0, 1.0, 1.0, 1.0, 1.0, 1.0, 1.0, 1.0, 1.0, 1.0, 1.0, 1.0, 1.0, 1.0, 1.0, 1.0, 1.0, 1.0, 1.0, 1.0, 1.0, 1.0, 1.0, 1.0, 1.0, 1.0, 1.0, 1.0, 1.0, 1.0, 1.0, 1.0, 1.0, 1.0, 1.0, 1.0, 1.0, 1.0, 1.0, 1.0, 1.0, 1.0, 1.0, 1.0, 1.0, 1.0, 1.0, 1.0, 1.0, 1.0, 1.0, 1.0, 1.0, 1.0, 1.0, 1.0, 1.0, 1.0, 1.0, 1.0, 1.0, 1.0, 1.0, 1.0, 1.0, 1.0, 1.0, 1.0, 1.0, 1.0, 1.0, 1.0, 1.0, 1.0, 1.0, 1.0, 1.0, 1.0, 1.0, 1.0, 1.0, 1.0, 1.0, 1.0, 1.0, 1.0, 1.0, 1.0, 1.0, 1.0, 1.0, 1.0, 1.0, 1.0, 1.0, 1.0, 1.0, 1.0, 1.0, 1.0, 1.0, 1.0, 1.0, 1.0, 1.0, 1.0, 1.0, 1.0, 1.0, 1.0, 1.0, 1.0, 1.0, 1.0, 1.0, 1.0, 1.0, 1.0, 1.0, 1.0, 1.0, 1.0, 1.0, 1.0, 1.0, 1.0, 1.0, 1.0, 1.0, 1.0, 1.0, 1.0, 1.0, 1.0, 1.0, 1.0, 1.0, 1.0, 1.0, 1.0, 1.0, 1.0, 1.0, 1.0, 1.0, 1.0, 1.0, 1.0, 1.0, 1.0, 1.0, 1.0, 1.0, 1.0, 1.0, 1.0, 1.0, 1.0, 1.0, 1.0, 1.0, 1.0, 1.0, 1.0, 1.0, 1.0, 1.0, 1.0, 1.0, 1.0, 1.0, 1.0, 1.0, 1.0, 1.0, 1.0, 1.0, 1.0, 1.0, 1.0, 1.0, 1.0, 1.0, 1.0, 1.0, 1.0, 1.0, 1.0, 1.0, 1.0, 1.0, 1.0, 1.0, 1.0, 1.0, 1.0, 1.0, 1.0, 1.0, 1.0, 1.0, 1.0, 1.0, 1.0, 1.0, 1.0, 1.0, 1.0, 1.0, 1.0, 1.0, 1.0, 1.0, 1.0, 1.0, 1.0, 1.0, 1.0, 1.0, 1.0, 1.0, 1.0, 1.0, 1.0, 1.0, 1.0, 1.0, 1.0, 1.0, 1.0, 1.0, 1.0, 1.0, 1.0, 1.0, 1.0, 1.0, 1.0, 1.0, 1.0, 1.0, 1.0, 1.0, 1.0, 1.0, 1.0, 1.0, 1.0, 1.0, 1.0, 1.0, 1.0, 1.0, 1.0, 1.0, 1.0, 1.0, 1.0, 1.0, 1.0, 1.0, 1.0, 1.0, 1.0, 1.0, 1.0, 1.0, 1.0, 1.0, 1.0, 1.0, 1.0, 1.0, 1.0, 1.0, 1.0, 1.0, 1.0, 1.0, 1.0, 1.0, 1.0, 1.0, 1.0, 1.0, 1.0, 1.0, 1.0, 1.0, 1.0, 1.0, 1.0, 1.0, 1.0, 1.0, 1.0, 1.0, 1.0, 1.0, 1.0, 1.0, 1.0, 1.0, 1.0, 1.0, 1.0, 1.0, 1.0, 1.0, 1.0, 1.0, 1.0, 1.0, 1.0, 1.0, 1.0, 1.0, 1.0, 1.0, 1.0, 1.0, 1.0, 1.0, 1.0, 1.0, 1.0, 1.0, 1.0, 1.0, 1.0, 1.0, 1.0, 1.0, 1.0, 1.0, 1.0, 1.0, 1.0, 1.0, 1.0, 1.0, 1.0, 1.0, 1.0, 1.0, 1.0, 1.0, 1.0, 1.0, 1.0, 1.0, 1.0, 1.0, 1.0, 1.0, 1.0, 1.0, 1.0, 1.0, 1.0, 1.0, 1.0, 1.0, 1.0, 1.0, 1.0, 1.0, 1.0, 1.0, 1.0, 1.0, 1.0, 1.0, 1.0, 1.0, 1.0, 1.0, 1.0, 1.0, 1.0, 1.0, 1.0, 1.0, 1.0, 1.0, 1.0, 1.0, 1.0, 1.0, 1.0, 1.0, 1.0, 1.0, 1.0, 1.0, 1.0, 1.0, 1.0, 1.0, 1.0, 1.0, 1.0, 1.0, 1.0, 1.0, 1.0, 1.0, 1.0, 1.0, 1.0, 1.0, 1.0, 1.0, 1.0, 1.0, 1.0, 1.0, 1.0, 1.0, 1.0, 1.0, 1.0, 1.0, 1.0, 1.0, 1.0, 1.0, 1.0, 1.0, 1.0, 1.0, 1.0, 1.0, 1.0, 1.0, 1.0, 1.0, 1.0, 1.0, 1.0, 1.0, 1.0, 1.0, 1.0, 1.0, 1.0, 1.0, 1.0, 1.0, 1.0, 1.0, 1.0, 1.0, 1.0, 1.0, 1.0, 1.0, 1.0, 1.0, 1.0, 1.0, 1.0, 1.0, 1.0, 1.0, 1.0, 1.0, 1.0, 1.0, 1.0, 1.0, 1.0, 1.0, 1.0, 1.0, 1.0, 1.0, 1.0, 1.0, 1.0, 1.0, 1.0, 1.0, 1.0, 1.0, 1.0, 1.0, 1.0, 1.0, 1.0, 1.0, 1.0, 1.0, 1.0, 1.0, 1.0, 1.0, 1.0, 1.0, 1.0, 1.0, 1.0, 1.0, 1.0, 1.0, 1.0, 1.0, 1.0, 1.0, 1.0, 1.0, 1.0, 1.0, 1.0, 1.0, 1.0, 1.0, 1.0, 1.0, 1.0, 1.0, 1.0, 1.0, 1.0, 1.0, 1.0, 1.0, 1.0, 1.0, 1.0, 1.0, 1.0, 1.0, 1.0, 1.0, 1.0, 1.0, 1.0, 1.0, 1.0, 1.0, 1.0, 1.0, 1.0, 1.0, 1.0, 1.0, 1.0, 1.0, 1.0, 1.0, 1.0, 1.0, 1.0, 1.0, 1.0, 1.0, 1.0, 1.0, 1.0, 1.0, 1.0, 1.0, 1.0, 1.0, 1.0, 1.0, 1.0, 1.0, 1.0, 1.0, 1.0, 1.0, 1.0, 1.0, 1.0, 1.0, 1.0, 1.0, 1.0, 1.0, 1.0, 1.0, 1.0, 1.0, 1.0, 1.0, 1.0, 1.0, 1.0, 1.0, 1.0, 1.0, 1.0, 1.0, 1.0, 1.0, 1.0, 1.0, 1.0, 1.0, 1.0, 1.0, 1.0, 1.0, 1.0, 1.0, 1.0, 1.0, 1.0, 1.0, 1.0, 1.0, 1.0, 1.0, 1.0, 1.0, 1.0, 1.0, 1.0, 1.0, 1.0, 1.0, 1.0, 1.0, 1.0, 1.0, 1.0, 1.0, 1.0, 1.0, 1.0, 1.0, 1.0, 1.0, 1.0, 1.0, 1.0, 1.0, 1.0, 1.0, 1.0, 1.0, 1.0, 1.0, 1.0, 1.0, 1.0, 1.0, 1.0, 1.0, 1.0, 1.0, 1.0, 1.0, 1.0, 1.0, 1.0, 1.0, 1.0, 1.0, 1.0, 1.0, 1.0, 1.0, 1.0, 1.0, 1.0, 1.0, 1.0, 1.0, 1.0, 1.0, 1.0, 1.0, 1.0, 1.0, 1.0, 1.0, 1.0, 1.0, 1.0, 1.0, 1.0, 1.0, 1.0, 1.0, 1.0, 1.0, 1.0, 1.0, 1.0, 1.0, 1.0, 1.0, 1.0, 1.0, 1.0, 1.0, 1.0, 1.0, 1.0, 1.0, 1.0, 1.0, 1.0, 1.0, 1.0, 1.0, 1.0, 1.0, 1.0, 1.0, 1.0, 1.0, 1.0, 1.0, 1.0, 1.0, 1.0, 1.0, 1.0, 1.0, 1.0, 1.0, 1.0, 1.0, 1.0, 1.0, 1.0, 1.0, 1.0, 1.0, 1.0, 1.0, 1.0, 1.0, 1.0, 1.0, 1.0, 1.0, 1.0, 1.0, 1.0, 1.0, 1.0, 1.0, 1.0, 1.0, 1.0, 1.0, 1.0, 1.0, 1.0, 1.0, 1.0, 1.0, 1.0, 1.0, 1.0, 1.0, 1.0, 1.0, 1.0, 1.0, 1.0, 1.0, 1.0, 1.0, 1.0, 1.0, 1.0, 1.0, 1.0, 1.0, 1.0, 1.0, 1.0, 1.0, 1.0, 1.0, 1.0, 1.0, 1.0, 1.0, 1.0, 1.0, 1.0, 1.0, 1.0, 1.0, 1.0, 1.0, 1.0, 1.0, 1.0, 1.0, 1.0, 1.0, 1.0, 1.0, 1.0, 1.0, 1.0, 1.0, 1.0, 1.0, 1.0, 1.0, 1.0, 1.0, 1.0, 1.0, 1.0, 1.0, 1.0, 1.0, 1.0, 1.0, 1.0, 1.0, 1.0, 1.0, 1.0, 1.0, 1.0, 1.0, 1.0, 1.0, 1.0, 1.0, 1.0, 1.0, 1.0, 1.0, 1.0, 1.0, 1.0, 1.0, 1.0, 1.0, 1.0, 1.0, 1.0, 1.0, 1.0, 1.0, 1.0, 1.0, 1.0, 1.0, 1.0, 1.0, 1.0, 1.0, 1.0, 1.0, 1.0, 1.0, 1.0, 1.0, 1.0, 1.0, 1.0, 1.0, 1.0, 1.0, 1.0, 1.0, 1.0, 1.0, 1.0, 1.0, 1.0, 1.0, 1.0, 1.0, 1.0, 1.0, 1.0, 1.0, 1.0, 1.0, 1.0, 1.0, 1.0, 1.0, 1.0, 1.0, 1.0, 1.0, 1.0, 1.0, 1.0, 1.0, 1.0, 1.0, 1.0, 1.0, 1.0, 1.0, 1.0, 1.0, 1.0, 1.0, 1.0, 1.0, 1.0, 1.0, 1.0, 1.0, 1.0, 1.0, 1.0, 1.0, 1.0, 1.0, 1.0, 1.0, 1.0, 1.0, 1.0, 1.0, 1.0, 1.0, 1.0, 1.0, 1.0, 1.0, 1.0, 1.0, 1.0, 1.0, 1.0, 1.0, 1.0, 1.0, 1.0, 1.0, 1.0, 1.0, 1.0, 1.0, 1.0, 1.0, 1.0, 1.0, 1.0, 1.0, 1.0, 1.0, 1.0, 1.0, 1.0, 1.0, 1.0, 1.0, 1.0, 1.0, 1.0, 1.0, 1.0, 1.0, 1.0, 1.0, 1.0, 1.0, 1.0, 1.0, 1.0, 1.0, 1.0, 1.0, 1.0, 1.0, 1.0, 1.0, 1.0, 1.0, 1.0, 1.0, 1.0, 1.0, 1.0, 1.0, 1.0, 1.0, 1.0, 1.0, 1.0, 1.0, 1.0, 1.0, 1.0, 1.0, 1.0, 1.0, 1.0, 1.0, 1.0, 1.0, 1.0, 1.0, 1.0, 1.0, 1.0, 1.0, 1.0, 1.0, 1.0, 1.0, 1.0, 1.0, 1.0, 1.0, 1.0, 1.0, 1.0, 1.0, 1.0, 1.0, 1.0, 1.0, 1.0, 1.0, 1.0, 1.0, 1.0, 1.0, 1.0, 1.0, 1.0, 1.0, 1.0, 1.0, 1.0, 1.0, 1.0, 1.0, 1.0, 1.0, 1.0, 1.0, 1.0, 1.0, 1.0, 1.0, 1.0, 1.0, 1.0, 1.0, 1.0, 1.0, 1.0, 1.0, 1.0, 1.0, 1.0, 1.0, 1.0, 1.0, 1.0, 1.0, 1.0, 1.0, 1.0, 1.0, 1.0, 1.0, 1.0, 1.0, 1.0, 1.0, 1.0, 1.0, 1.0, 1.0, 1.0, 1.0, 1.0, 1.0, 1.0, 1.0, 1.0, 1.0, 1.0, 1.0, 1.0, 1.0, 1.0, 1.0, 1.0, 1.0, 1.0, 1.0, 1.0, 1.0, 1.0, 1.0, 1.0, 1.0, 1.0, 1.0, 1.0, 1.0, 1.0, 1.0, 1.0, 1.0, 1.0, 1.0, 1.0, 1.0, 1.0, 1.0, 1.0, 1.0, 1.0, 1.0, 1.0, 1.0, 1.0, 1.0, 1.0, 1.0, 1.0, 1.0, 1.0, 1.0, 1.0, 1.0, 1.0, 1.0, 1.0, 1.0, 1.0, 1.0, 1.0, 1.0, 1.0, 1.0, 1.0, 1.0, 1.0, 1.0, 1.0, 1.0, 1.0, 1.0, 1.0, 1.0, 1.0, 1.0, 1.0, 1.0, 1.0, 1.0, 1.0, 1.0, 1.0, 1.0, 1.0, 1.0, 1.0, 1.0, 1.0, 1.0, 1.0, 1.0, 1.0, 1.0, 1.0, 1.0, 1.0, 1.0, 1.0, 1.0, 1.0, 1.0, 1.0, 1.0, 1.0, 1.0, 1.0, 1.0, 1.0, 1.0, 1.0, 1.0, 1.0, 1.0, 1.0, 1.0, 1.0, 1.0, 1.0, 1.0, 1.0, 1.0, 1.0, 1.0, 1.0, 1.0, 1.0, 1.0, 1.0, 1.0, 1.0, 1.0, 1.0, 1.0, 1.0, 1.0, 1.0, 1.0, 1.0, 1.0, 1.0, 1.0, 1.0, 1.0, 1.0, 1.0, 1.0, 1.0, 1.0, 1.0, 1.0, 1.0, 1.0, 1.0, 1.0, 1.0, 1.0, 1.0, 1.0, 1.0, 1.0, 1.0, 1.0, 1.0, 1.0, 1.0, 1.0, 1.0, 1.0, 1.0, 1.0, 1.0, 1.0, 1.0, 1.0, 1.0, 1.0, 1.0, 1.0, 1.0, 1.0, 1.0, 1.0, 1.0, 1.0, 1.0, 1.0, 1.0, 1.0, 1.0, 1.0, 1.0, 1.0, 1.0, 1.0, 1.0, 1.0, 1.0, 1.0, 1.0, 1.0, 1.0, 1.0, 1.0, 1.0, 1.0, 1.0, 1.0, 1.0, 1.0, 1.0, 1.0, 1.0, 1.0, 1.0, 1.0, 1.0, 1.0, 1.0, 1.0, 1.0, 1.0, 1.0, 1.0, 1.0, 1.0, 1.0, 1.0, 1.0, 1.0, 1.0, 1.0, 1.0, 1.0, 1.0, 1.0, 1.0, 1.0, 1.0, 1.0, 1.0, 1.0, 1.0, 1.0, 1.0, 1.0, 1.0, 1.0, 1.0, 1.0, 1.0, 1.0, 1.0, 1.0, 1.0, 1.0, 1.0, 1.0, 1.0, 1.0, 1.0, 1.0, 1.0, 1.0, 1.0, 1.0, 1.0, 1.0, 1.0, 1.0, 1.0, 1.0, 1.0, 1.0, 1.0, 1.0, 1.0, 1.0, 1.0, 1.0, 1.0, 1.0, 1.0, 1.0, 1.0, 1.0, 1.0, 1.0, 1.0, 1.0, 1.0, 1.0, 1.0, 1.0, 1.0, 1.0, 1.0, 1.0, 1.0, 1.0, 1.0, 1.0, 1.0, 1.0, 1.0, 1.0, 1.0, 1.0, 1.0, 1.0, 1.0, 1.0, 1.0, 1.0, 1.0, 1.0, 1.0, 1.0, 1.0, 1.0, 1.0, 1.0, 1.0, 1.0, 1.0, 1.0, 1.0, 1.0, 1.0, 1.0, 1.0, 1.0, 1.0, 1.0, 1.0, 1.0, 1.0, 1.0, 1.0, 1.0, 1.0, 1.0, 1.0, 1.0, 1.0, 1.0, 1.0, 1.0, 1.0, 1.0, 1.0, 1.0, 1.0, 1.0, 1.0, 1.0, 1.0, 1.0, 1.0, 1.0, 1.0, 1.0, 1.0, 1.0, 1.0, 1.0, 1.0, 1.0, 1.0, 1.0, 1.0, 1.0, 1.0, 1.0, 1.0, 1.0, 1.0, 1.0, 1.0, 1.0, 1.0, 1.0, 1.0, 1.0, 1.0, 1.0, 1.0, 1.0, 1.0, 1.0, 1.0, 1.0, 1.0, 1.0, 1.0, 1.0, 1.0, 1.0, 1.0, 1.0, 1.0])
me_cube.materials.append(mat_material)
me_cube.use_mirror_vertex_groups = False
me_cube.update()
arm_hand_armature = bpy.data.armatures.new('Hand.Armature')  # bones are not reproduced

# ---- objects
ob_hand = bpy.data.objects.new('Hand', me_cube)
ob_light = bpy.data.objects.new('Light', light_light)
ob_camera = bpy.data.objects.new('Camera', cam_camera)
ob_empty = bpy.data.objects.new('Empty', None)
ob_armature = bpy.data.objects.new('Armature', arm_hand_armature)

# ---- transforms, parenting, visibility, modifiers, constraints
ob_hand.parent = ob_armature
ob_hand.matrix_parent_inverse = Matrix(((0.9759, -2.933e-08, 0.2183, -0.1493), (2.933e-08, 1.0, 3.24e-09, -2.273e-07), (-0.2183, 3.24e-09, 0.9759, 1.692), (-0.0, -0.0, -0.0, 1.0)))
ob_hand.location = (0.0, 0.0, 0.0)
ob_hand.lock_rotations_4d = False
ob_hand.empty_display_type = 'ARROWS'
ob_hand.lineart.crease_threshold = 0.0
_vg = ob_hand.vertex_groups.new(name='root')
for _i, _w in zip([0, 1, 2, 3, 5, 7, 8, 9, 10, 14, 15, 16, 20, 22, 24, 25, 26, 27, 28, 30, 31, 32, 34, 35, 36, 37, 38, 39, 40, 41, 42, 43, 44, 45, 119, 120, 121, 122, 123, 124, 125, 126, 127, 128, 129, 130, 135, 137, 140, 142, 143, 144, 147, 183, 184], [0.006008, 0.1456, 0.006906, 0.1359, 0.09442, 0.08561, 0.1393, 0.1197, 0.1073, 0.08997, 0.09711, 0.1132, 0.06366, 0.0593, 0.01427, 0.02536, 0.04732, 0.02847, 0.005783, 0.0921, 0.08758, 0.003242, 0.2162, 0.2028, 0.2529, 0.2576, 0.2254, 0.2371, 0.2799, 0.2385, 0.2339, 0.2022, 0.2056, 0.198, 0.265, 0.2477, 0.2881, 0.2697, 0.2493, 0.2607, 0.3018, 0.2851, 0.2561, 0.2351, 0.2532, 0.2425, 0.01602, 0.1523, 0.06971, 0.09404, 0.001535, 0.2355, 0.2037, 0.2531, 0.2425]): _vg.add([_i], _w, 'REPLACE')
_vg = ob_hand.vertex_groups.new(name='index.hand')
for _i, _w in zip([0, 1, 2, 3, 4, 5, 6, 7, 8, 9, 10, 11, 12, 13, 14, 15, 16, 17, 18, 19, 20, 21, 22, 23, 24, 25, 26, 27, 28, 29, 30, 31, 32, 33, 34, 35, 36, 37, 38, 39, 40, 41, 42, 43, 44, 45, 46, 47, 48, 49, 50, 51, 52, 53, 54, 56, 57, 60, 61, 64, 65, 67, 68, 69, 70, 71, 72, 73, 74, 75, 76, 77, 78, 79, 80, 81, 82, 83, 84, 85, 86, 87, 88, 91, 92, 96, 107, 108, 110, 114, 119, 120, 121, 122, 123, 124, 125, 126, 127, 128, 129, 130, 131, 132, 134, 135, 136, 137, 138, 139, 140, 141, 142, 143, 144, 145, 146, 147, 148, 149, 150, 151, 152, 154, 157, 158, 159, 160, 161, 162, 163, 164, 165, 166, 167, 168, 169, 170, 172, 178, 183, 184, 185, 186, 187, 189, 192], [0.01936, 0.03139, 0.0207, 0.002532, 1.776e-05, 4.968e-05, 0.0001591, 0.000534, 0.000565, 0.002094, 0.0004732, 0.0, 0.000401, 0.001266, 0.0003111, 0.0006969, 0.002832, 0.00614, 0.0009355, 3.335e-06, 7.181e-08, 1.437e-05, 0.003381, 0.002022, 0.000588, 1.01e-05, 8.295e-05, 0.002694, 0.0005722, 1.119e-05, 0.000155, 0.001724, 0.00336, 5.834e-05, 0.02811, 0.02972, 0.03372, 0.02704, 0.0001612, 3.687e-06, 0.05432, 0.02208, 0.03359, 0.036, 0.03417, 0.03234, 8.254e-05, 7.673e-06, 0.0004522, 2.288e-05, 2.435e-05, 0.001265, 0.002265, 1.479e-06, 0.0001223, 0.0, 0.0, 0.0, 0.0, 0.0, 0.0, 1.347e-05, 0.0, 0.001012, 8.881e-06, 0.0, 0.0, 0.0, 0.0, 0.0, 0.0, 0.0, 0.0, 0.00213, 0.0, 0.0, 0.0, 0.0, 0.0, 0.0, 0.0, 0.0, 0.0, 0.0, 0.0, 0.0, 0.0, 0.0, 0.0, 0.0, 0.04539, 0.05933, 0.06728, 0.03864, 0.03179, 0.0004758, 0.05256, 0.06984, 0.05332, 0.04653, 0.02905, 0.06047, 0.0, 0.0, 0.0, 0.03017, 0.0005162, 0.00515, 0.0, 0.0, 0.008278, 0.03451, 5.124e-09, 1.974e-05, 0.003122, 0.0001254, 0.02672, 1.382e-05, 0.0008611, 3.211e-05, 0.0, 0.0, 0.0, 0.0, 2.558e-05, 0.0, 0.0, 0.0, 0.0, 0.0, 0.003906, 0.0, 0.0, 0.0, 0.0, 0.0, 0.0, 0.0, 0.0, 0.0, 0.01039, 4.602e-05, 0.0, 0.0, 0.004237, 0.0, 1.861e-05]): _vg.add([_i], _w, 'REPLACE')
_vg = ob_hand.vertex_groups.new(name='index.proximal')
for _i, _w in zip([0, 1, 2, 3, 4, 5, 6, 7, 8, 9, 10, 11, 12, 13, 14, 15, 16, 17, 18, 19, 20, 21, 22, 23, 24, 25, 26, 27, 28, 29, 30, 31, 32, 33, 34, 35, 36, 38, 39, 40, 41, 42, 43, 44, 45, 46, 47, 48, 49, 50, 51, 52, 53, 54, 55, 56, 57, 58, 59, 60, 61, 62, 63, 64, 65, 66, 67, 68, 69, 70, 71, 72, 73, 74, 75, 76, 77, 78, 79, 81, 82, 83, 84, 85, 86, 87, 88, 89, 90, 91, 92, 93, 94, 95, 96, 97, 98, 99, 100, 102, 103, 104, 105, 106, 107, 108, 109, 110, 111, 112, 113, 114, 115, 116, 117, 118, 120, 127, 129, 130, 131, 132, 133, 134, 135, 136, 137, 138, 139, 140, 141, 142, 143, 144, 145, 146, 147, 148, 149, 150, 151, 152, 153, 154, 155, 156, 157, 158, 159, 160, 161, 162, 163, 164, 165, 166, 167, 168, 169, 170, 171, 172, 173, 174, 175, 176, 177, 178, 179, 180, 181, 182, 184, 185, 186, 187, 188, 189, 190, 191, 192], [0.0, 0.0, 0.0, 0.0, 0.006954, 0.001851, 0.09167, 0.00296, 0.0, 1.221e-06, 0.007642, 0.0, 0.00144, 0.0005879, 0.0, 0.0, 0.0, 1.059e-24, 1.712e-06, 4.469e-08, 0.0, 0.0002868, 0.0, 0.0003524, 0.0003888, 6.473e-11, 3.541e-05, 0.0, 0.004777, 0.0001426, 3.041e-05, 0.0008252, 0.0002355, 0.0001695, 0.0, 0.0, 0.0, 0.0, 0.0, 0.0, 0.0, 0.0, 0.0, 0.0, 0.0, 2.648e-07, 1.237e-05, 0.0001721, 0.0001586, 0.0, 0.02734, 0.0002559, 0.001102, 2.259e-05, 0.9999, 1.0, 0.996, 1.0, 1.0, 1.0, 0.991, 1.0, 0.9842, 0.9864, 0.9716, 0.9765, 1.0, 0.9164, 0.9914, 0.9997, 0.0006007, 1.526e-05, 2.257e-25, 0.0, 0.0, 0.02758, 3.59e-06, 0.0001085, 0.0, 0.0, 0.0, 5.827e-13, 6.467e-18, 0.0003894, 1.951e-08, 7.383e-10, 0.0, 9.428e-09, 0.0, 0.0, 0.0, 0.0, 0.0, 0.0, 0.0, 0.0, 0.0, 0.0, 0.0, 0.0, 0.0, 0.0, 0.0, 0.0, 0.0, 0.0, 0.0, 0.0, 0.0, 0.0, 0.0, 0.0, 0.0, 0.0, 0.0, 0.0, 0.0, 0.0, 0.0, 0.0, 0.9979, 0.9674, 0.9746, 0.9793, 0.0, 0.1562, 0.0, 0.0, 0.01713, 0.0, 0.003817, 0.001193, 0.0002287, 0.0, 0.01474, 0.000132, 0.0, 0.002994, 0.0003903, 3.108e-10, 0.9991, 1.0, 0.9996, 0.9998, 0.9988, 0.9927, 0.9753, 0.9742, 0.006215, 8.054e-13, 0.0, 0.01155, 0.0, 0.0, 8.331e-09, 2.029e-22, 0.0, 0.0, 0.0, 0.0, 0.0, 0.0, 0.0, 0.0, 0.0, 0.0, 0.0, 0.0, 0.0, 0.0, 0.0, 0.0, 0.0, 0.9989, 1.0, 4.9e-08, 0.9785, 0.0, 0.0, 0.0, 0.0001218]): _vg.add([_i], _w, 'REPLACE')
_vg = ob_hand.vertex_groups.new(name='index.middle')
for _i, _w in zip([9, 11, 12, 13, 17, 18, 24, 25, 29, 54, 55, 56, 57, 58, 59, 60, 61, 62, 63, 64, 65, 66, 67, 68, 69, 71, 72, 73, 74, 75, 76, 77, 80, 81, 83, 84, 85, 86, 87, 88, 89, 90, 91, 92, 93, 94, 95, 96, 97, 99, 100, 101, 103, 104, 106, 108, 110, 112, 114, 115, 116, 117, 118, 128, 131, 132, 133, 138, 139, 150, 151, 152, 153, 154, 155, 156, 158, 159, 160, 161, 162, 165, 166, 167, 168, 169, 170, 171, 172, 173, 174, 175, 176, 177, 179, 181, 182, 186, 187, 188, 189, 190, 191], [0.0, 0.0, 0.0, 1.686e-06, 0.001885, 0.0009045, 0.0, 0.0, 0.0, 3.403e-07, 0.9965, 0.9616, 1.0, 0.9309, 0.9954, 0.9999, 0.9999, 0.997, 1.0, 0.9979, 0.9839, 0.9939, 0.0237, 0.009818, 0.0, 7.4e-08, 0.0001343, 0.02048, 0.0002832, 0.0, 0.0, 0.0, 0.0, 0.0, 2.715e-16, 1.267e-06, 2.425e-06, 6.529e-05, 3.345e-10, 2.353e-07, 5.118e-11, 9.144e-07, 2.419e-05, 6.872e-08, 5.642e-11, 0.004103, 0.0, 0.0, 0.0, 0.0, 0.0, 0.0, 0.0, 0.0, 0.0, 0.0, 0.0, 0.0, 0.0, 0.0, 0.0, 0.0, 0.0, 0.0, 0.002793, 0.0, 0.0, 0.0, 1.744e-06, 3.331e-06, 0.916, 1.0, 0.9994, 1.0, 0.9779, 0.9989, 0.0004353, 0.000327, 4.587e-06, 0.0, 0.0, 3.516e-12, 7.439e-07, 2.033e-09, 1.7e-10, 6.951e-09, 1.959e-05, 0.0, 0.0, 0.0, 0.0, 0.0, 0.0, 0.0, 0.0, 0.0, 0.0, 0.0, 0.05865, 0.9991, 7.426e-06, 0.0, 0.0]): _vg.add([_i], _w, 'REPLACE')
_vg = ob_hand.vertex_groups.new(name='index.distal')
for _i, _w in zip([4, 6, 11, 12, 17, 24, 47, 50, 51, 52, 53, 54, 55, 56, 57, 58, 59, 60, 61, 62, 63, 64, 65, 66, 67, 68, 69, 70, 71, 72, 74, 75, 76, 78, 80, 81, 83, 84, 85, 86, 87, 88, 89, 90, 91, 92, 93, 94, 95, 96, 97, 98, 99, 100, 101, 102, 103, 104, 105, 106, 108, 132, 133, 134, 136, 138, 139, 146, 148, 149, 150, 151, 152, 153, 154, 155, 156, 157, 158, 159, 161, 162, 163, 165, 166, 167, 168, 169, 170, 171, 172, 173, 174, 175, 176, 177, 185, 186, 187, 188, 189, 190, 192], [0.0, 0.0, 0.0, 0.0, 0.0, 0.0, 0.0, 0.0, 0.0, 0.0, 0.0, 0.0, 0.0, 0.0, 0.0, 0.0, 0.9945, 0.9668, 0.9394, 0.9775, 0.9985, 0.9958, 1.0, 0.9785, 0.0, 0.0, 0.0, 0.0, 0.0, 0.0, 0.0, 0.0, 0.0, 0.0, 0.0, 0.0, 1.203e-20, 0.0, 4.278e-12, 3.694e-06, 9.404e-16, 1.703e-24, 0.0, 3.063e-08, 1.274e-08, 6.373e-12, 4.027e-08, 2.169e-05, 0.0, 0.0, 0.0, 0.0, 0.0, 0.0, 0.0, 0.0, 0.0, 0.0, 0.0, 0.0, 0.0, 0.0, 0.0, 0.0, 0.0, 0.0, 0.0, 0.0, 0.0, 0.0, 0.0, 0.0, 0.0, 0.9793, 1.0, 1.0, 0.9492, 0.0, 0.0, 0.0, 0.0, 0.0, 0.0, 0.0, 1.459e-19, 0.0, 0.0, 4.291e-05, 1.893e-08, 0.0, 0.0, 0.0, 0.0, 0.0, 0.0, 0.0, 0.0, 0.0, 0.0, 0.9965, 1.023e-11, 0.0, 0.0]): _vg.add([_i], _w, 'REPLACE')
_vg = ob_hand.vertex_groups.new(name='middle.hand')
for _i, _w in zip([1, 3, 5, 7, 8, 9, 10, 14, 15, 16, 20, 21, 24, 26, 28, 29, 30, 31, 32, 33, 34, 35, 36, 37, 38, 39, 40, 41, 42, 43, 44, 45, 77, 119, 120, 121, 122, 123, 124, 125, 126, 127, 128, 129, 130, 137, 140, 142, 143, 144, 147, 162, 183, 184], [3.588e-06, 0.006177, 0.0003718, 0.0003821, 1.07e-06, 0.006955, 0.001346, 1.12e-05, 3.146e-06, 0.0001353, 0.0, 2.732e-05, 0.0002037, 0.0, 0.01052, 0.0001929, 0.0086, 0.00729, 0.02045, 0.02693, 0.0002354, 0.0, 0.001757, 0.004573, 0.01571, 0.007052, 0.01171, 1.007e-05, 2.735e-05, 1.976e-06, 0.001964, 3.434e-05, 0.0, 0.000325, 0.01136, 0.01231, 0.03167, 0.02559, 0.0003163, 0.000613, 0.0004201, 0.009289, 0.004412, 0.0004894, 0.01142, 0.01002, 0.0, 1.784e-05, 0.02499, 0.02139, 0.008215, 0.0, 0.01977, 0.006905]): _vg.add([_i], _w, 'REPLACE')
_vg = ob_hand.vertex_groups.new(name='middle.proximal')
for _i, _w in zip([0, 2, 4, 5, 6, 10, 11, 12, 13, 15, 16, 17, 18, 19, 20, 21, 22, 23, 24, 25, 26, 27, 28, 29, 30, 32, 33, 34, 37, 38, 41, 44, 46, 47, 48, 49, 50, 51, 52, 53, 54, 55, 56, 57, 58, 59, 60, 61, 62, 63, 64, 65, 66, 67, 68, 69, 70, 71, 72, 73, 74, 75, 76, 77, 78, 79, 80, 81, 82, 83, 84, 85, 86, 87, 88, 89, 90, 91, 92, 93, 94, 95, 96, 97, 98, 99, 100, 101, 102, 103, 104, 105, 106, 107, 108, 109, 110, 111, 112, 113, 114, 115, 116, 117, 118, 122, 123, 126, 128, 131, 132, 133, 134, 135, 136, 137, 138, 139, 140, 141, 143, 144, 145, 146, 147, 148, 149, 150, 151, 152, 153, 154, 155, 156, 157, 158, 159, 160, 161, 162, 163, 164, 165, 166, 167, 168, 169, 170, 171, 172, 173, 174, 175, 176, 177, 178, 179, 180, 181, 182, 183, 185, 186, 187, 188, 189, 190, 191, 192], [0.03305, 3.973e-06, 0.0002093, 0.002962, 1.1e-12, 0.001685, 0.0, 0.1331, 0.2108, 0.0, 0.0, 0.1483, 0.4775, 0.0003337, 0.01141, 9.478e-07, 4.197e-05, 8.675e-05, 7.501e-06, 0.003006, 0.03888, 0.0, 0.0, 2.588e-07, 0.0001964, 0.00113, 0.01316, 0.0, 0.0, 0.0, 0.0, 0.0, 0.0, 1.129e-06, 0.0, 0.0, 0.0, 0.0, 0.0, 0.0, 0.2347, 3.827e-08, 1.244e-07, 3.708e-14, 1.532e-11, 0.0, 4.969e-09, 0.0, 3.605e-06, 0.005003, 0.009801, 2.565e-10, 6.968e-09, 1.311e-05, 0.006929, 0.112, 5.355e-18, 0.9907, 0.9051, 0.9099, 0.9987, 1.655e-10, 0.004963, 0.07253, 0.01526, 0.02472, 0.0, 4.573e-06, 0.0003616, 0.9999, 0.9949, 0.9618, 1.0, 0.9956, 0.9985, 1.0, 0.9817, 0.9459, 0.9832, 0.997, 1.0, 3.217e-05, 0.003054, 3.087e-05, 9.049e-06, 1.053e-10, 3.25e-13, 5.404e-11, 0.001541, 5.096e-09, 0.01929, 4.4e-10, 2.422e-07, 0.0, 0.0, 0.0, 0.0, 0.0, 0.0, 0.0, 0.0, 0.0, 0.0, 0.0, 0.0, 0.0, 0.0, 0.0, 0.0, 0.0001015, 0.001993, 0.0, 7.167e-13, 0.0003791, 0.0004426, 0.0, 6.885e-09, 6.259e-18, 0.0001352, 0.006449, 0.01889, 0.0, 0.0, 0.0, 0.0, 0.0, 0.0, 0.02864, 5.041e-06, 1.257e-13, 4.537e-07, 5.582e-12, 0.0, 3.931e-10, 1.279e-05, 0.009206, 0.9905, 0.9995, 3.374e-05, 1.711e-15, 0.005602, 0.0001266, 1.0, 0.9835, 0.9992, 0.9991, 0.9996, 0.9999, 0.0001067, 6.599e-10, 1.265e-09, 5.133e-07, 5.003e-16, 7.768e-14, 0.0, 0.0, 0.0, 0.0, 0.0, 0.0, 0.0, 0.000145, 1.475e-14, 0.0005519, 0.0, 1.0, 7.46e-18, 0.0, 0.0]): _vg.add([_i], _w, 'REPLACE')
_vg = ob_hand.vertex_groups.new(name='middle.middle')
for _i, _w in zip([0, 1, 2, 4, 6, 8, 11, 12, 13, 17, 18, 19, 21, 22, 23, 27, 28, 29, 39, 40, 41, 46, 47, 48, 50, 51, 52, 53, 54, 55, 56, 57, 58, 59, 60, 61, 62, 63, 64, 65, 66, 67, 68, 69, 70, 71, 72, 73, 74, 75, 76, 77, 78, 79, 80, 81, 82, 83, 84, 85, 86, 87, 88, 89, 90, 91, 92, 93, 94, 95, 96, 97, 98, 99, 100, 101, 102, 103, 104, 105, 106, 108, 109, 110, 126, 131, 132, 133, 134, 135, 136, 137, 138, 139, 141, 144, 145, 146, 148, 149, 150, 151, 152, 153, 154, 155, 156, 157, 158, 159, 160, 161, 162, 163, 164, 165, 166, 167, 168, 169, 170, 171, 172, 173, 174, 175, 176, 177, 178, 185, 186, 187, 188, 189, 190, 192], [0.0, 0.0, 0.0, 0.0, 0.0, 0.0, 0.0, 0.0, 0.0, 0.0, 0.0, 0.0, 0.0, 0.0, 0.0, 0.0, 0.0, 0.0, 0.0, 0.0, 0.0, 0.0, 0.0, 0.0, 0.0, 0.0, 0.0, 0.0, 0.0, 8.946e-05, 0.006548, 5.065e-08, 2.522e-10, 0.001672, 0.0009146, 2.003e-09, 2.637e-07, 0.0004271, 0.02562, 2.288e-06, 2.128e-06, 0.01382, 0.0003939, 0.0, 0.004886, 0.0, 0.0, 0.0, 0.0, 0.0, 0.0, 0.0, 0.0, 0.0, 0.0, 0.0, 0.0, 0.9771, 1.0, 0.9998, 0.9553, 0.9987, 0.9994, 0.9999, 0.9958, 0.9983, 0.9936, 1.0, 0.9876, 2.326e-06, 6.995e-05, 0.0003035, 0.0006297, 6.611e-05, 1.467e-09, 0.007434, 0.00549, 0.0, 0.001481, 8.574e-08, 0.03417, 0.0, 0.0, 0.0, 0.0, 5.282e-06, 1.888e-05, 1.588e-07, 0.0008395, 0.0, 0.0, 0.0, 0.0, 0.0, 0.0, 0.0, 0.0, 0.0, 0.0, 0.0, 0.0, 6.415e-05, 2.836e-05, 0.001573, 0.0001448, 0.0007227, 3.444e-06, 8.899e-05, 0.0, 0.0, 0.0, 0.0, 0.0, 0.0, 0.0, 0.9998, 1.0, 0.9916, 1.0, 0.9566, 1.0, 1.143e-05, 0.0008965, 6.462e-08, 1.947e-06, 0.0004428, 4.5e-10, 0.0, 0.0, 0.0002237, 0.0001217, 0.0, 3.491e-06, 0.9998, 3.826e-06, 0.0]): _vg.add([_i], _w, 'REPLACE')
_vg = ob_hand.vertex_groups.new(name='middle.distal')
for _i, _w in zip([0, 1, 2, 3, 4, 6, 7, 11, 12, 13, 14, 15, 16, 17, 18, 19, 20, 21, 22, 23, 25, 27, 28, 29, 31, 33, 39, 40, 46, 47, 48, 50, 51, 52, 53, 54, 55, 56, 57, 58, 59, 60, 61, 62, 63, 64, 65, 66, 67, 68, 69, 70, 71, 72, 73, 74, 75, 76, 77, 78, 79, 80, 81, 82, 83, 84, 85, 86, 87, 88, 89, 90, 91, 92, 93, 94, 95, 96, 97, 98, 99, 100, 101, 102, 103, 104, 105, 106, 108, 109, 110, 114, 115, 117, 131, 132, 133, 134, 135, 136, 137, 138, 139, 140, 141, 142, 143, 144, 145, 146, 148, 149, 150, 151, 152, 153, 154, 155, 156, 157, 158, 159, 160, 161, 162, 163, 164, 165, 166, 167, 168, 169, 170, 171, 172, 173, 174, 175, 176, 177, 178, 181, 182, 185, 186, 187, 188, 189, 190, 191, 192], [0.0, 0.0, 0.0, 0.0, 0.0, 0.0, 0.0, 0.0, 0.0, 0.0, 0.0, 0.0, 0.0, 0.0, 0.0, 0.0, 0.0, 0.0, 0.0, 0.0, 0.0, 0.0, 0.0, 0.0, 0.0, 0.0, 0.0, 0.0, 0.0, 0.0, 0.0, 0.0, 0.0, 0.0, 0.0, 0.0, 1.971e-05, 1.771e-07, 2.615e-11, 0.0, 5.625e-05, 1.458e-08, 2.451e-05, 3.539e-05, 0.0002001, 7.748e-05, 0.0002048, 0.0, 0.0, 0.0, 0.0, 0.0, 0.0, 0.0, 0.0, 0.0, 0.0, 0.0, 0.0, 0.0, 0.0, 0.0, 0.0, 0.0, 0.0, 0.0, 0.0, 0.0, 1.0, 1.0, 1.0, 1.0, 1.0, 0.9999, 0.9983, 1.0, 0.0, 0.0, 0.0, 0.0, 0.006888, 0.0, 0.0002906, 0.04514, 0.0002886, 1.25e-06, 0.0003138, 0.04637, 0.0, 0.0, 0.0, 0.0, 0.0, 0.0, 0.0, 0.0, 0.0, 0.0, 0.0, 0.0, 0.0, 0.0, 0.0, 0.0, 0.0, 0.0, 0.0, 0.0, 0.0, 0.0, 0.0, 0.0, 0.0, 3.234e-06, 3.332e-08, 2.126e-06, 7.924e-05, 0.008929, 0.0003513, 0.0, 0.0, 0.0, 0.0, 0.0, 0.0, 0.0, 0.0, 0.0, 0.0, 1.0, 1.0, 0.9999, 0.999, 0.0, 0.0, 0.001852, 0.0001183, 2.963e-07, 8.454e-11, 0.0, 0.0, 0.0, 0.0, 0.0, 0.0, 0.0, 0.01807, 1.0, 2.419e-09, 0.0, 0.0]): _vg.add([_i], _w, 'REPLACE')
_vg = ob_hand.vertex_groups.new(name='ring.hand')
for _i, _w in zip([0, 1, 2, 3, 5, 7, 8, 9, 10, 11, 12, 14, 15, 16, 20, 21, 22, 25, 26, 27, 28, 29, 30, 31, 32, 33, 34, 35, 36, 37, 38, 39, 40, 41, 42, 43, 44, 45, 80, 119, 120, 121, 122, 123, 124, 125, 126, 127, 128, 129, 130, 135, 137, 140, 142, 143, 144, 147, 163, 183, 184], [0.009179, 1.313e-05, 0.03645, 0.001086, 7.092e-05, 0.006832, 0.0002164, 1.36e-06, 4.062e-06, 0.009723, 0.01257, 0.002552, 0.01241, 0.0236, 0.0001165, 0.03348, 0.0001261, 0.004793, 0.02538, 0.03778, 0.001196, 0.0006883, 8.572e-05, 0.0003602, 0.00808, 0.02326, 6.284e-06, 0.007541, 0.005778, 0.0002496, 0.0002219, 4.59e-05, 8.551e-08, 0.01402, 0.0001301, 0.001691, 4.837e-06, 0.01049, 0.0009321, 0.0007402, 0.0008472, 0.002773, 0.007757, 0.01381, 0.0006917, 0.0003043, 0.002988, 0.03546, 0.0004932, 0.003499, 0.02027, 0.02884, 9.884e-06, 0.004518, 5.446e-05, 0.01528, 0.0001104, 0.0, 5.488e-05, 0.0001424, 1.139e-07]): _vg.add([_i], _w, 'REPLACE')
_vg = ob_hand.vertex_groups.new(name='ring.proximal')
for _i, _w in zip([0, 1, 2, 3, 4, 5, 6, 7, 8, 9, 10, 11, 12, 13, 14, 15, 16, 17, 18, 19, 20, 21, 22, 23, 24, 25, 26, 27, 28, 29, 30, 31, 33, 34, 36, 37, 38, 39, 40, 41, 43, 44, 45, 46, 47, 48, 50, 51, 52, 53, 54, 55, 56, 57, 58, 60, 61, 62, 64, 65, 67, 68, 69, 70, 71, 72, 73, 74, 75, 76, 77, 78, 79, 80, 81, 82, 83, 84, 85, 86, 87, 88, 90, 91, 92, 94, 95, 96, 97, 98, 99, 100, 101, 102, 103, 104, 105, 106, 107, 108, 109, 110, 111, 112, 113, 114, 115, 116, 117, 118, 128, 130, 131, 132, 133, 134, 135, 136, 137, 138, 139, 140, 141, 142, 143, 145, 146, 147, 148, 149, 150, 151, 152, 153, 154, 157, 158, 159, 160, 161, 162, 163, 164, 165, 166, 167, 169, 170, 171, 172, 173, 174, 175, 176, 177, 178, 179, 180, 181, 182, 184, 185, 186, 187, 189, 190, 191, 192], [0.006255, 7.043e-05, 2.334e-05, 0.01999, 0.0, 0.003766, 0.0002255, 0.0, 0.02617, 0.02012, 0.008261, 0.00108, 0.1163, 0.0006089, 0.0001756, 0.0001898, 0.001418, 3.334e-06, 7.695e-06, 0.0002529, 0.001773, 8.295e-05, 8.453e-05, 0.00148, 8.91e-06, 4.161e-09, 5.391e-08, 0.004621, 0.004238, 3.22e-07, 0.0002409, 0.0, 0.0, 0.0, 0.0, 0.0, 0.0003815, 0.002066, 0.002009, 0.0, 0.0, 0.0, 0.0, 0.0, 0.0, 0.0, 0.0, 0.0, 0.0, 0.0, 3.117e-05, 0.0, 0.0, 0.0, 0.0, 0.0, 0.0, 0.0, 0.0, 0.0, 0.003638, 2.207e-06, 0.0009616, 0.000548, 3.72e-17, 0.0001363, 0.001239, 2.25e-05, 0.9656, 0.9968, 1.0, 0.9986, 0.01814, 0.001476, 0.0008853, 1.57e-06, 5.498e-07, 5.824e-08, 0.05205, 3.259e-05, 3.685e-06, 0.0, 2.663e-06, 0.0, 0.0, 0.0, 0.9996, 1.0, 0.9961, 0.9692, 0.9802, 1.0, 1.0, 1.0, 0.9995, 0.9994, 1.0, 0.9967, 0.01493, 0.004265, 2.561e-05, 1.189e-07, 0.0007581, 0.004558, 0.0002749, 4.236e-09, 0.0009562, 3.663e-07, 0.001694, 0.0002143, 0.0, 0.0, 0.0, 0.0, 0.0, 0.0, 5.077e-05, 0.0, 0.001725, 0.002064, 0.103, 0.01025, 0.0, 0.0, 0.0, 0.0, 0.0, 0.0, 0.0, 0.0, 0.008966, 0.0, 0.0, 0.0, 0.0, 0.0, 0.0263, 0.0003189, 0.0006759, 0.9384, 1.0, 0.005016, 0.0002313, 6.615e-07, 0.02033, 0.0, 0.0, 0.0, 1.0, 0.9917, 1.0, 0.9984, 0.9891, 0.9988, 0.0009909, 4.533e-07, 0.0006688, 0.0001732, 0.0009099, 5.123e-06, 0.0, 0.0, 0.0, 0.000168, 0.0, 0.9973, 0.001083, 0.0]): _vg.add([_i], _w, 'REPLACE')
_vg = ob_hand.vertex_groups.new(name='ring.middle')
for _i, _w in zip([0, 2, 11, 12, 17, 18, 19, 20, 21, 22, 25, 26, 27, 28, 33, 57, 58, 61, 65, 66, 68, 69, 71, 72, 73, 74, 75, 76, 77, 78, 79, 80, 81, 82, 83, 84, 85, 86, 87, 88, 89, 90, 91, 92, 93, 94, 95, 96, 97, 98, 99, 100, 101, 102, 103, 104, 105, 106, 107, 108, 109, 110, 111, 112, 113, 114, 115, 116, 117, 118, 132, 133, 135, 138, 139, 150, 152, 158, 159, 160, 161, 162, 163, 164, 165, 166, 167, 168, 169, 170, 171, 172, 173, 174, 175, 176, 177, 178, 179, 180, 181, 182, 186, 187, 189, 190, 191], [0.01188, 0.003015, 0.0006443, 1.551e-05, 8.356e-06, 8.762e-05, 1.915e-07, 0.0, 0.0, 0.0, 0.009186, 0.00198, 0.0, 0.0, 0.0, 0.0, 0.0, 0.0, 0.0, 0.0, 0.0, 0.0, 0.003151, 0.01561, 2.16e-07, 2.317e-06, 0.0, 0.0, 2.913e-06, 5.478e-09, 1.181e-07, 0.009577, 0.0005063, 0.0001398, 0.0002601, 0.0004465, 8.119e-07, 2.157e-05, 3.911e-06, 1.979e-05, 0.003333, 0.00427, 6.669e-05, 0.0001752, 2.541e-06, 0.006487, 0.9999, 0.9899, 1.0, 1.0, 1.0, 1.0, 0.9766, 1.0, 0.9783, 0.9991, 0.9972, 0.9988, 0.002922, 1.794e-07, 5.053e-08, 0.0001585, 3.059e-07, 6.452e-07, 0.0001171, 3.417e-06, 0.001892, 2.392e-06, 0.0002162, 0.0, 0.0, 0.0, 0.0001415, 0.00111, 6.683e-09, 0.0, 0.0, 0.0, 4.454e-08, 0.01069, 0.0, 0.0001763, 6.963e-07, 0.01788, 2.479e-08, 5.278e-05, 0.02667, 0.006487, 0.00422, 3.081e-07, 0.9654, 0.9897, 0.9998, 1.0, 0.9982, 1.0, 5.533e-07, 2.385e-08, 2.312e-05, 0.0002324, 0.0007062, 4.944e-06, 0.0, 0.01219, 2.006e-06, 0.9921, 3.778e-08]): _vg.add([_i], _w, 'REPLACE')
_vg = ob_hand.vertex_groups.new(name='ring.distal')
for _i, _w in zip([0, 2, 4, 6, 11, 13, 17, 18, 19, 20, 21, 22, 23, 24, 26, 27, 28, 29, 33, 46, 47, 48, 50, 51, 54, 61, 65, 66, 67, 68, 69, 71, 72, 73, 74, 75, 77, 78, 79, 80, 81, 82, 83, 84, 85, 86, 87, 88, 89, 90, 91, 92, 93, 94, 95, 96, 99, 100, 101, 102, 103, 104, 105, 106, 108, 109, 110, 112, 113, 114, 115, 116, 117, 118, 133, 135, 136, 138, 139, 140, 141, 143, 145, 146, 150, 155, 156, 157, 158, 159, 160, 161, 163, 164, 165, 166, 167, 168, 169, 170, 171, 172, 173, 174, 175, 176, 177, 178, 179, 180, 181, 182, 186, 187, 188, 189, 190, 191], [0.0, 0.0, 0.0, 0.0, 0.0, 0.0, 0.0, 0.0, 0.0, 0.0, 0.0, 0.0, 0.0, 0.0, 0.0, 0.0, 0.0, 0.0, 0.0, 0.0, 0.0, 0.0, 0.0, 0.0, 0.0, 0.0, 0.0, 0.0, 0.0, 0.0, 0.0, 0.0, 0.0, 0.0, 0.0, 0.0, 0.0, 0.0, 0.0, 0.0, 0.0, 0.0, 4.977e-05, 0.003758, 0.0002675, 0.002761, 4.106e-07, 0.0003222, 4.997e-10, 1.325e-06, 0.001772, 9.122e-06, 4.214e-06, 0.0004942, 0.0, 0.0, 0.9943, 0.9974, 0.9953, 0.9907, 1.0, 0.9996, 1.0, 1.0, 0.0, 0.0, 0.0, 0.0, 0.0, 0.0, 0.0008688, 0.0, 0.01951, 0.0, 0.0, 0.0, 0.0, 0.0, 0.0, 0.0, 0.0, 0.0, 0.0, 0.0, 0.0, 0.0, 0.0, 0.0, 0.0, 0.0, 0.0, 0.0, 0.0, 0.0, 0.0001199, 5.125e-05, 0.001369, 9.654e-05, 0.03008, 0.001063, 0.0, 0.0, 0.9996, 1.0, 0.9999, 1.0, 0.0, 0.0, 0.0, 0.0, 0.0, 9.746e-05, 0.0, 0.0, 0.0, 0.006072, 1.0, 7.251e-06]): _vg.add([_i], _w, 'REPLACE')
_vg = ob_hand.vertex_groups.new(name='pinky.hand')
for _i, _w in zip([0, 1, 2, 3, 4, 5, 7, 8, 9, 10, 11, 13, 14, 15, 16, 17, 18, 19, 20, 21, 22, 23, 24, 25, 26, 27, 28, 29, 30, 31, 32, 33, 34, 35, 36, 37, 38, 39, 40, 41, 42, 43, 44, 45, 46, 47, 49, 54, 57, 58, 67, 68, 69, 71, 72, 73, 74, 75, 76, 77, 78, 79, 80, 81, 82, 83, 84, 85, 86, 87, 95, 96, 97, 98, 108, 109, 110, 119, 120, 121, 122, 123, 124, 125, 126, 127, 128, 129, 130, 131, 132, 133, 135, 136, 137, 138, 139, 140, 141, 142, 143, 144, 145, 146, 147, 150, 152, 157, 158, 159, 160, 161, 162, 163, 164, 165, 166, 171, 172, 177, 178, 183, 184, 185, 186, 187], [1.86e-07, 0.006847, 0.005477, 0.03531, 0.0, 0.001254, 0.0006371, 4.418e-05, 0.002513, 0.000712, 0.001241, 0.0, 0.005838, 5.447e-05, 5.065e-11, 0.0, 0.0, 0.01347, 7.328e-07, 0.001291, 0.0009495, 0.0, 5.466e-06, 0.0001074, 0.0009294, 0.001077, 0.0002285, 0.02113, 2.234e-06, 0.01674, 0.01248, 0.01097, 8.275e-07, 0.002694, 0.0005183, 0.004961, 1.468e-06, 2.312e-09, 6.586e-07, 0.0003316, 0.02828, 0.003975, 2.599e-05, 1.792e-05, 0.0, 0.0, 0.0, 0.0, 0.0, 0.0, 0.0, 0.0, 0.0, 0.0, 0.0, 0.0, 0.0, 0.0, 0.0, 0.0, 0.0, 6.309e-05, 0.03076, 0.008656, 0.0004067, 0.0, 0.0, 0.0, 0.0, 0.04141, 0.0, 0.0, 0.0, 0.0, 0.001756, 0.0, 0.0, 0.02372, 0.00854, 0.0, 0.0001381, 5.908e-06, 0.007632, 0.0105, 0.004998, 0.006617, 0.006451, 0.08408, 2.527e-05, 0.0, 0.0, 0.0, 0.01695, 0.0, 9.168e-09, 0.0001439, 0.0, 0.01824, 0.0, 0.009925, 0.01285, 2.148e-06, 0.0, 0.0, 0.0002413, 0.0, 0.0, 0.0, 0.0, 0.0, 0.0, 0.0, 0.0, 0.04537, 0.0, 0.0, 0.0, 0.0, 0.0, 0.001629, 0.0, 0.00513, 0.04208, 0.0, 0.0, 0.0001518]): _vg.add([_i], _w, 'REPLACE')
_vg = ob_hand.vertex_groups.new(name='pinky.proximal')
for _i, _w in zip([0, 1, 2, 3, 5, 7, 8, 9, 10, 11, 12, 13, 14, 15, 16, 17, 18, 19, 20, 21, 22, 24, 25, 26, 27, 28, 29, 30, 31, 34, 35, 36, 37, 38, 39, 40, 41, 42, 43, 44, 45, 47, 54, 71, 74, 75, 76, 77, 78, 79, 80, 81, 82, 95, 96, 97, 98, 99, 100, 101, 102, 103, 107, 108, 109, 110, 111, 112, 113, 114, 115, 116, 117, 118, 119, 120, 121, 122, 123, 124, 125, 126, 127, 128, 129, 130, 135, 137, 138, 139, 140, 142, 144, 147, 159, 161, 162, 163, 164, 171, 172, 173, 174, 177, 178, 179, 180, 181, 182, 183, 184, 187, 191], [0.02555, 0.0009523, 0.003333, 1.277e-07, 0.001394, 5.992e-05, 2.398e-06, 0.0, 4.092e-05, 9.791e-08, 0.0005859, 0.007811, 4.46e-06, 0.000632, 0.0001857, 0.002849, 0.04952, 0.0, 8.997e-05, 0.0, 5.733e-05, 0.0001278, 0.001526, 0.02498, 6.184e-06, 8.28e-06, 9.968e-05, 0.007769, 0.0001835, 0.0005868, 0.00024, 0.004286, 0.001506, 0.003841, 0.0003518, 0.001378, 0.001336, 6.134e-05, 0.0003905, 0.003444, 0.001382, 0.0, 0.0, 0.01902, 0.003648, 3.702e-09, 0.003281, 0.00161, 4.653e-06, 1.0, 1.0, 1.0, 1.0, 0.01592, 0.008111, 0.02443, 6.992e-07, 0.01864, 0.0119, 0.008174, 0.01269, 0.0001748, 0.9995, 1.0, 0.9958, 1.0, 1.0, 0.9861, 0.9994, 1.0, 0.9947, 1.0, 1.0, 1.0, 9.885e-05, 9.876e-06, 0.00591, 0.001702, 0.003859, 0.0004966, 0.0002425, 0.0006008, 7.198e-05, 7.2e-05, 4.781e-05, 0.00238, 0.004396, 6.324e-06, 4.409e-05, 0.07161, 0.00376, 0.006558, 4.135e-08, 0.0003249, 0.007795, 1.018e-10, 0.08813, 1.0, 1.0, 1.338e-06, 0.0545, 0.01057, 0.005207, 1.0, 1.0, 1.0, 1.0, 0.9993, 0.9898, 0.0001247, 0.0165, 0.03685, 0.9962]): _vg.add([_i], _w, 'REPLACE')
_vg = ob_hand.vertex_groups.new(name='pinky.middle')
for _i, _w in zip([0, 1, 2, 3, 4, 8, 9, 10, 11, 12, 13, 16, 17, 18, 19, 20, 22, 24, 25, 26, 27, 28, 34, 36, 38, 39, 40, 41, 44, 45, 54, 67, 68, 69, 71, 72, 73, 74, 75, 76, 77, 78, 79, 80, 81, 82, 83, 86, 87, 91, 92, 95, 96, 97, 98, 99, 100, 101, 102, 103, 104, 105, 106, 107, 108, 109, 110, 111, 112, 113, 114, 115, 116, 117, 118, 119, 121, 124, 125, 126, 129, 133, 135, 137, 138, 139, 140, 144, 147, 150, 158, 159, 160, 161, 162, 163, 164, 165, 167, 168, 169, 170, 171, 172, 173, 174, 175, 176, 177, 178, 179, 180, 181, 182, 183, 184, 187, 189, 190, 191], [2.581e-05, 0.00059, 4.841e-08, 0.02019, 0.0, 0.001059, 0.008669, 0.0, 0.0, 0.0, 0.0, 0.01064, 0.0, 0.001312, 8.062e-17, 1.035e-06, 4.921e-06, 0.00167, 1.541e-05, 4.799e-06, 0.0175, 0.01885, 0.0, 0.0, 0.00171, 2.634e-05, 1.198e-06, 0.0, 0.0, 0.0, 0.0, 0.0, 0.0, 0.0, 0.0, 0.0, 0.0, 2.206e-05, 3.058e-07, 0.0004177, 1.215e-05, 2.277e-06, 7.299e-08, 3.535e-06, 0.003004, 2.012e-09, 0.0, 0.0, 0.0, 0.0, 0.0, 0.0001965, 0.0001177, 4.327e-09, 0.0, 0.0, 0.0001155, 3.719e-07, 1.988e-06, 0.009871, 0.0002936, 0.03729, 2.638e-05, 1.0, 1.0, 1.0, 1.0, 0.9978, 0.9907, 1.0, 0.9964, 1.0, 0.9998, 1.0, 0.964, 0.0, 0.0, 0.0, 0.0, 0.0, 0.0, 0.0, 1.547e-05, 0.0004909, 0.0001977, 0.0004495, 4.597e-06, 0.0005576, 0.0, 0.0, 0.0, 0.0, 0.0, 2.142e-07, 0.0002073, 4.658e-05, 0.0, 0.0, 0.0, 0.0, 0.0, 0.0, 2.334e-07, 0.001308, 2.555e-06, 3.01e-07, 0.0064, 6.794e-05, 0.9941, 1.0, 0.9994, 1.0, 0.985, 1.0, 0.0, 0.0, 3.011e-05, 0.0, 9.113e-06, 1.0]): _vg.add([_i], _w, 'REPLACE')
_vg = ob_hand.vertex_groups.new(name='pinky.distal')
for _i, _w in zip([0, 2, 4, 8, 9, 11, 19, 20, 26, 40, 41, 47, 50, 51, 52, 53, 55, 56, 58, 59, 62, 63, 66, 67, 74, 75, 76, 77, 78, 79, 80, 81, 82, 85, 86, 87, 89, 90, 95, 96, 97, 98, 99, 100, 101, 102, 103, 104, 105, 106, 107, 108, 109, 110, 111, 112, 113, 114, 115, 116, 117, 118, 126, 131, 133, 134, 135, 136, 138, 139, 141, 146, 148, 149, 151, 153, 155, 156, 157, 159, 161, 162, 163, 164, 166, 167, 171, 172, 173, 174, 175, 176, 177, 178, 179, 180, 181, 182, 185, 186, 188, 190, 191, 192], [0.001523, 0.02221, 0.0, 0.0, 0.0, 0.0005072, 2.639e-07, 0.0, 0.0, 0.0, 0.0, 0.0, 0.0, 0.0, 0.0, 0.0, 0.0, 0.0, 0.0, 0.0, 0.0, 0.0, 0.0, 0.0, 0.0, 0.005892, 0.01347, 0.0001939, 6.061e-05, 9.631e-06, 0.0003312, 0.00025, 1.924e-08, 0.0, 0.0, 0.0, 0.0, 0.0, 0.01768, 0.006655, 0.0005118, 0.0007283, 2.434e-05, 0.0003289, 4.78e-07, 5.268e-06, 0.007334, 1.363e-05, 0.0001324, 2.596e-06, 1.688e-06, 3.754e-07, 1.546e-08, 7.695e-10, 0.9925, 1.0, 0.9994, 0.9956, 0.9963, 0.9978, 0.9968, 0.9973, 0.0, 0.0, 0.0, 0.0, 4.382e-06, 0.0, 0.000116, 0.0, 0.0, 0.0, 0.0, 0.0, 0.0, 0.0, 0.0, 0.0, 0.0, 0.0, 2.199e-05, 0.01022, 7.873e-07, 0.007674, 0.0, 0.0, 4.071e-06, 0.0, 2.546e-05, 0.00874, 0.003483, 0.03206, 9.53e-07, 0.004288, 0.9971, 0.9999, 0.9618, 1.0, 0.0, 0.0, 0.0, 0.00683, 0.9997, 0.0]): _vg.add([_i], _w, 'REPLACE')
_vg = ob_hand.vertex_groups.new(name='thumb.hand')
for _i, _w in zip([0, 1, 2, 3, 4, 5, 6, 7, 8, 9, 10, 12, 13, 14, 15, 16, 17, 18, 19, 20, 21, 22, 23, 24, 25, 26, 27, 28, 29, 30, 31, 32, 33, 34, 35, 36, 37, 38, 39, 40, 41, 42, 43, 44, 45, 46, 47, 48, 49, 50, 51, 52, 53, 54, 68, 69, 70, 71, 72, 73, 75, 76, 78, 79, 80, 82, 83, 84, 85, 87, 95, 96, 97, 109, 110, 112, 114, 116, 119, 120, 121, 122, 123, 124, 125, 126, 127, 128, 129, 130, 132, 135, 136, 137, 138, 140, 141, 142, 143, 144, 145, 146, 147, 148, 149, 150, 157, 158, 159, 160, 161, 162, 163, 165, 166, 172, 178, 179, 183, 184, 187, 192], [0.00584, 0.0008645, 0.0, 0.004101, 0.0, 1.0, 0.0, 1.0, 0.0004798, 0.0007702, 0.003186, 0.0, 0.0, 0.0, 0.0005683, 0.001049, 8.725e-07, 0.0, 0.0, 0.02148, 1.0, 0.01077, 1.0, 0.01911, 0.008922, 0.02737, 0.0, 0.0, 0.001047, 0.9969, 0.9969, 0.9995, 0.9985, 0.0002403, 9.663e-07, 0.0001602, 0.0001347, 1.249e-05, 0.005109, 0.0001169, 0.002656, 1.247e-05, 3.499e-07, 0.0001211, 2.998e-06, 0.9472, 0.9819, 0.9999, 0.9958, 0.9692, 0.9954, 0.9783, 0.991, 0.0, 0.0, 0.0, 0.0, 0.0, 0.0, 0.0, 0.0, 0.0, 0.0, 0.0, 0.0, 0.0, 0.0, 0.0, 0.0, 0.0, 0.0, 0.0, 0.0, 0.0, 0.0, 0.0, 0.0, 0.0, 0.01778, 0.005781, 0.0001506, 0.0006188, 6.416e-06, 0.0181, 9.297e-06, 6.911e-05, 0.0006743, 0.0002581, 0.07014, 0.0006263, 0.0, 0.0005608, 0.0, 0.0002307, 0.0, 0.009781, 0.9883, 0.9763, 1.0, 0.01721, 1.0, 0.9858, 0.0002317, 0.9879, 0.9702, 0.0, 0.0, 0.0, 0.0, 0.0, 0.0, 0.0, 0.0, 0.0, 0.0, 0.0, 0.0, 0.0, 0.0, 0.006679, 0.0003471, 0.9919]): _vg.add([_i], _w, 'REPLACE')
_vg = ob_hand.vertex_groups.new(name='thumb.proximal')
for _i, _w in zip([5, 7, 8, 9, 10, 13, 14, 15, 16, 21, 23, 30, 31, 32, 33, 34, 35, 36, 41, 42, 43, 44, 45, 46, 47, 48, 49, 50, 51, 52, 53, 54, 56, 57, 58, 60, 61, 64, 65, 69, 72, 84, 85, 119, 120, 121, 126, 129, 130, 132, 133, 141, 142, 143, 145, 146, 147, 148, 149, 150, 152, 153, 154, 158, 160, 166, 184, 186, 192], [2.574e-06, 1.454e-05, 0.0, 0.0, 8.167e-05, 0.0, 0.0005865, 3.827e-05, 1.427e-09, 1.0, 1.0, 0.0001757, 3.646e-05, 1.0, 0.9993, 0.0005953, 3.039e-06, 1.227e-05, 0.0, 3.512e-07, 2.745e-08, 0.0006099, 1.948e-05, 1.0, 0.9999, 1.0, 1.0, 1.0, 1.0, 0.9997, 1.0, 0.0, 0.0, 0.0, 0.0, 0.0, 0.0, 0.0, 0.0, 0.0, 0.0, 0.0, 0.0, 0.0, 0.0, 0.0, 0.0, 3.013e-05, 0.0004641, 0.0, 0.0, 0.9988, 0.0001583, 1.0, 1.0, 1.0, 3.805e-06, 1.0, 1.0, 0.0, 0.0, 0.0, 0.0, 0.0, 0.0, 0.0, 0.000423, 0.0, 1.0]): _vg.add([_i], _w, 'REPLACE')
_vg = ob_hand.vertex_groups.new(name='thumb.distal')
for _i, _w in zip([0, 1, 2, 3, 4, 5, 6, 7, 8, 9, 10, 12, 13, 14, 15, 16, 17, 18, 19, 20, 21, 22, 23, 24, 25, 26, 27, 28, 29, 30, 31, 32, 33, 34, 35, 36, 37, 38, 39, 40, 41, 42, 43, 44, 45, 46, 47, 48, 49, 50, 51, 52, 53, 54, 55, 56, 57, 58, 59, 60, 61, 62, 63, 64, 65, 66, 67, 68, 69, 70, 71, 72, 73, 74, 76, 77, 78, 79, 82, 97, 119, 120, 121, 122, 123, 124, 125, 126, 127, 128, 129, 130, 131, 132, 133, 134, 135, 136, 137, 139, 140, 141, 142, 143, 144, 145, 146, 147, 148, 149, 150, 151, 152, 153, 154, 155, 156, 157, 158, 159, 160, 161, 162, 172, 183, 184, 185, 186, 187, 188, 192], [0.007172, 0.0224, 0.006356, 0.01468, 9.168e-10, 0.0001869, 2.906e-06, 8.796e-08, 0.01444, 0.001071, 1.459e-07, 0.002851, 2.338e-05, 0.0002053, 2.694e-05, 0.0007352, 0.0001612, 0.01055, 1.381e-05, 0.0057, 3.609e-07, 0.0002459, 0.002633, 8.137e-05, 0.01184, 0.008397, 2.236e-05, 2.359e-08, 0.01036, 6.576e-05, 1.979e-07, 0.0002081, 7.043e-05, 3.691e-06, 0.0, 0.01302, 0.0005965, 0.01804, 0.01711, 0.01061, 0.0001717, 8.171e-06, 2.328e-08, 5.242e-08, 2.73e-06, 1.0, 0.8903, 0.8662, 0.9608, 0.9693, 1.0, 1.0, 1.0, 1.492e-05, 0.03064, 0.0007871, 0.02446, 0.0006225, 0.0004742, 0.005665, 0.007408, 0.002155, 0.003854, 0.1258, 0.11, 0.001779, 0.0001939, 0.01158, 0.002866, 7.856e-06, 2.848e-06, 0.02604, 2.075e-05, 0.004328, 0.0, 0.0, 0.0, 0.0, 0.0, 0.0, 0.006027, 0.03322, 0.0001272, 0.00394, 0.02034, 0.02115, 0.02493, 0.001978, 0.02692, 0.02685, 0.02037, 0.0366, 0.002434, 0.008971, 0.00329, 0.00161, 0.0109, 0.03806, 0.02172, 0.0, 0.004976, 0.0001393, 1.941e-07, 4.74e-08, 0.0193, 0.9998, 1.0, 0.0, 1.0, 0.9994, 0.06421, 0.001532, 0.007951, 0.009644, 0.004429, 0.005875, 0.0009497, 3.065e-08, 0.0007198, 0.0, 0.01365, 0.0, 0.0, 0.0, 0.0203, 0.0001779, 1.951e-05, 0.00325, 0.009421, 0.01733, 0.9997]): _vg.add([_i], _w, 'REPLACE')
_m = ob_hand.modifiers.new('Subdivision', 'SUBSURF')
_m = ob_hand.modifiers.new('Armature', 'ARMATURE')
_m.object = ob_armature
ob_light.location = (0.0, 7.263, 3.716)
ob_light.rotation_euler = (0.5706, 0.07923, 1.861)
ob_light.scale = (1.37, 1.37, 1.37)
ob_light.lock_rotations_4d = False
ob_light.empty_display_type = 'ARROWS'
ob_light.color = (0.0, 0.0, 0.0, 0.0)
ob_light.lineart.crease_threshold = 0.0
ob_camera.location = (0.1992, 10.83, 6.066)
ob_camera.rotation_euler = (1.109, -0.0, 3.139)
ob_camera.lock_rotations_4d = False
ob_camera.empty_display_type = 'ARROWS'
ob_camera.color = (0.0, 0.0, 0.0, 0.0)
ob_camera.display_type = 'WIRE'
ob_camera.lineart.crease_threshold = 0.0
ob_empty.location = (0.1992, 10.83, 0.8257)
ob_empty.rotation_euler = (1.571, -0.08312, -1.119e-08)
ob_empty.scale = (1.37, 1.37, 1.37)
ob_empty.empty_display_type = 'IMAGE'
ob_empty.empty_display_size = 5.0
ob_armature.location = (0.5149, 2.174e-07, -1.618)
ob_armature.rotation_euler = (3.32e-09, -0.22, -3.005e-08)

# ---- collection membership
col_collection.objects.link(ob_hand)
col_collection.objects.link(ob_light)
col_collection.objects.link(ob_camera)
col_collection.objects.link(ob_empty)
col_collection.objects.link(ob_armature)

# ---- scene / render settings (as saved in the file)
scene.camera = ob_camera
scene.frame_start = 1; scene.frame_end = 80; scene.frame_set(0)
scene.render.engine = 'BLENDER_EEVEE_NEXT'
scene.render.image_settings.file_format = 'FFMPEG'
scene.render.image_settings.color_mode = 'RGB'
scene.cycles.sampling_pattern = 'TABULATED_SOBOL'
bpy.context.view_layer.update()
